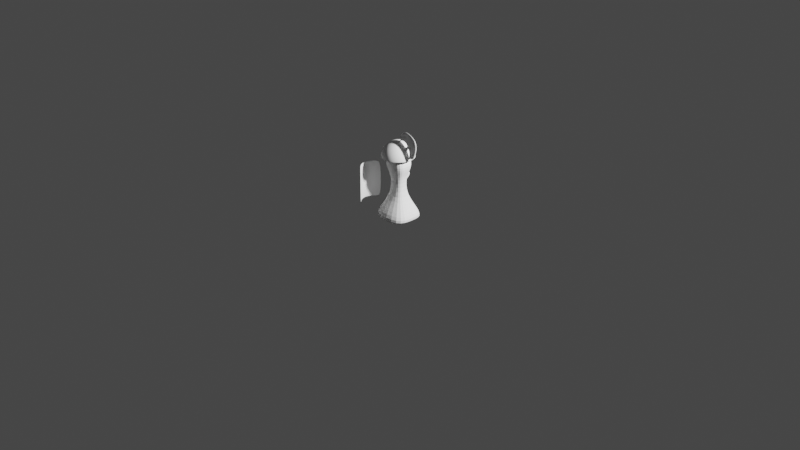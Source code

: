 # Source: Soldier.blend  (saved by Blender 2.83.19; exported with 4.5.12 LTS)
import bpy
from mathutils import Matrix  # noqa: F401  (used for matrix-valued properties, if any)

bpy.ops.wm.read_factory_settings(use_empty=True)
scene = bpy.context.scene
scene.name = 'Scene'

# ---- collections
col_collection = bpy.data.collections.new('Collection'); scene.collection.children.link(col_collection)

# ---- world
world_world = bpy.data.worlds.new('World'); scene.world = world_world
world_world.use_nodes = True; world_world.node_tree.nodes.clear()
_N = world_world.node_tree.nodes; _L = world_world.node_tree.links
n0 = _N.new('ShaderNodeOutputWorld'); n0.name = 'World Output'; n0.location = (300, 300)
n1 = _N.new('ShaderNodeBackground'); n1.name = 'Background'; n1.location = (10, 300)
n1.inputs[0].default_value = (0.05088, 0.05088, 0.05088, 1.0)
_L.new(n1.outputs[0], n0.inputs[0])
n0.is_active_output = True
world_world.color = (0.05088, 0.05088, 0.05088)
world_world.use_sun_shadow = False
world_world.sun_shadow_jitter_overblur = 0.0

# ---- cameras
cam_camera = bpy.data.cameras.new('Camera')
cam_camera.clip_end = 100.0
cam_camera.ortho_scale = 7.314

# ---- lights
light_light = bpy.data.lights.new('Light', 'POINT')
light_light.transmission_factor = 0.0
light_light.energy = 1000.0
light_light.shadow_soft_size = 0.1
light_light.shadow_maximum_resolution = 0.006
light_light.use_absolute_resolution = True

# ---- meshes
me_plane = bpy.data.meshes.new('Plane')
me_plane.from_pydata([(-1.0, -1.0, 0.0), (1.0, -1.0, 0.0), (-1.0, 1.0, 0.0), (1.0, 1.0, 0.0), (-1.0, -1.0, 0.4446), (1.0, -1.0, 0.4446), (-1.0, 1.0, 0.4446), (1.0, 1.0, 0.4446), (-0.3193, -0.3193, 1.39), (0.3193, -0.3193, 1.39), (-0.3193, 0.3193, 1.39), (0.3193, 0.3193, 1.39), (-0.3193, -0.3193, 2.431), (0.3193, -0.3193, 2.431), (-0.3193, 0.3193, 2.431), (0.3193, 0.3193, 2.431), (-0.5713, -0.5713, 2.859), (0.5713, -0.5713, 2.859), (-0.5713, 0.5713, 2.859), (0.5713, 0.5713, 2.859), (-0.5713, -0.5713, 3.584), (0.5713, -0.5713, 3.584), (-0.5713, 0.5713, 3.584), (0.5713, 0.5713, 3.584), (-1.002, -1.727, 0.9879), (-1.009, -1.725, 3.104), (-1.002, -0.3165, 0.9879), (-1.009, -0.3211, 3.104), (-0.9882, -1.727, 0.9879), (-0.9664, -1.725, 3.104), (-0.9882, -0.3165, 0.9879), (-0.9664, -0.3211, 3.104), (-1.411, -1.023, 3.104), (-1.434, -1.022, 0.9879), (-1.486, -1.023, 3.104), (-1.463, -1.022, 0.9879), (-1.0, 0.9567, 0.9857), (-1.0, 0.9567, 1.562), (-1.0, 1.234, 0.9857), (-1.0, 1.234, 1.562), (-0.8549, 0.9567, 0.9857), (-0.8549, 0.9567, 1.562), (-0.8549, 1.234, 0.9857), (-0.8549, 1.234, 1.562), (-1.0, 0.9567, 1.907), (-1.0, 1.234, 1.907), (-0.8549, 0.9567, 1.907), (-0.8549, 1.234, 1.907), (-1.0, 0.9567, 3.434), (-1.0, 1.234, 3.442), (-0.8549, 0.9567, 3.439), (-0.8549, 1.234, 3.437), (-0.8549, 0.8868, 1.562), (-1.0, 0.8868, 1.562), (-0.8549, 0.6317, 1.907), (-1.0, 0.6317, 1.907), (-1.0, 1.311, 1.562), (-0.8549, 1.311, 1.562), (-1.0, 1.546, 1.907), (-0.8549, 1.546, 1.907), (-1.364, -0.6719, 3.104), (-1.314, -0.6691, 0.9879), (-1.292, -0.6719, 3.104), (-1.341, -0.6691, 0.9879), (-1.341, -1.374, 0.9879), (-1.292, -1.374, 3.104), (-1.314, -1.374, 0.9879), (-1.364, -1.374, 3.104), (-1.209, -0.4965, 3.104), (-1.163, -0.4928, 0.9879), (-1.142, -0.4965, 3.104), (-1.188, -0.4928, 0.9879), (-1.188, -1.551, 0.9879), (-1.142, -1.549, 3.104), (-1.163, -1.551, 0.9879), (-1.209, -1.549, 3.104), (-1.404, -1.198, 0.9879), (-1.456, -1.198, 3.104), (-1.433, -1.198, 0.9879), (-1.382, -1.198, 3.104), (-1.382, -0.8474, 3.104), (-1.433, -0.8454, 0.9879), (-1.456, -0.8474, 3.104), (-1.404, -0.8454, 0.9879), (-1.068, 0.9567, 1.562), (-1.068, 1.234, 1.562), (-1.068, 0.9567, 1.907), (-1.068, 1.234, 1.907), (-1.068, 0.8868, 1.562), (-1.068, 0.6317, 1.907), (-1.068, 1.546, 1.907), (-1.068, 1.311, 1.562), (-0.8053, 1.234, 1.562), (-0.8053, 0.9567, 1.562), (-0.8053, 1.234, 1.907), (-0.8053, 0.9567, 1.907), (-0.8053, 0.6317, 1.907), (-0.8053, 0.8868, 1.562), (-0.8053, 1.311, 1.562), (-0.8053, 1.546, 1.907), (-0.8549, 0.6767, 1.735), (-1.0, 0.6767, 1.735), (-0.8549, 1.513, 1.735), (-1.0, 1.513, 1.735), (-1.068, 0.9567, 1.735), (-1.068, 1.234, 1.735), (-1.068, 0.6767, 1.735), (-1.068, 1.513, 1.735), (-0.8053, 1.234, 1.735), (-0.8053, 0.9567, 1.735), (-0.8053, 0.6767, 1.735), (-0.8053, 1.513, 1.735), (-1.0, 0.6397, 1.821), (-0.8549, 1.546, 1.821), (-1.068, 0.9567, 1.821), (-1.068, 0.6397, 1.821), (-0.8053, 1.234, 1.821), (-0.8053, 1.546, 1.821), (-0.8549, 0.6397, 1.821), (-1.0, 1.546, 1.821), (-1.068, 1.234, 1.821), (-1.068, 1.546, 1.821), (-0.8053, 0.9567, 1.821), (-0.8053, 0.6397, 1.821), (-0.8549, 0.7543, 1.649), (-1.0, 1.439, 1.649), (-1.068, 1.234, 1.649), (-1.068, 1.439, 1.649), (-0.8053, 0.9567, 1.649), (-0.8053, 0.7543, 1.649), (-1.0, 0.7543, 1.649), (-0.8549, 1.439, 1.649), (-1.068, 0.9567, 1.649), (-1.068, 0.7543, 1.649), (-0.8053, 1.234, 1.649), (-0.8053, 1.439, 1.649), (-1.0, 1.166, 3.808), (-0.8549, 1.168, 3.794), (-1.0, 1.085, 4.246), (-0.8549, 1.084, 4.246), (-1.0, 1.017, 3.814), (-0.8549, 1.015, 3.806), (-0.8549, 0.8655, 0.8833), (-0.8549, 1.321, 0.8833), (-1.0, 0.8655, 0.8833), (-1.0, 1.321, 0.8833), (-1.0, 0.9567, 0.7815), (-0.8549, 0.9567, 0.7815), (-0.8549, 1.234, 0.7815), (-1.0, 1.234, 0.7815), (-1.0, 0.9567, 1.376), (-1.0, 1.234, 1.376), (-0.8549, 1.234, 1.376), (-0.8549, 0.9567, 1.376), (-1.0, 0.9567, 1.426), (-1.0, 1.234, 1.426), (-0.8549, 1.234, 1.426), (-0.8549, 0.9567, 1.426), (-0.9882, 1.212, 1.185), (-0.8667, 1.212, 1.185), (-0.8667, 0.9791, 1.185), (-0.9882, 0.9791, 1.185), (-0.9902, 1.215, 1.401), (-0.8647, 1.215, 1.401), (-0.8647, 0.9754, 1.401), (-0.9902, 0.9754, 1.401), (-1.0, 0.9567, 1.206), (-1.0, 1.234, 1.206), (-0.8549, 1.234, 1.206), (-0.8549, 0.9567, 1.206), (-1.0, 1.234, 1.164), (-0.8549, 1.234, 1.164), (-0.8549, 0.9567, 1.164), (-1.0, 0.9567, 1.164), (-0.08154, 0.1273, 4.293), (-0.08154, 0.3386, 4.238), (-0.08154, 0.4375, 4.192), (-0.08154, 0.5297, 4.133), (-0.08154, 0.614, 4.064), (-0.08154, 0.6888, 3.984), (-0.08154, 0.753, 3.896), (-0.08154, 0.8056, 3.8), (-0.08154, 0.8459, 3.698), (-0.08154, 0.8731, 3.592), (-0.08154, 0.8868, 3.484), (-0.08154, 0.8868, 3.375), (-0.05442, 0.1239, 4.293), (-0.02772, 0.2279, 4.272), (-0.001874, 0.3285, 4.238), (0.02272, 0.4243, 4.192), (0.04566, 0.5137, 4.133), (0.06661, 0.5952, 4.064), (0.08521, 0.6677, 3.984), (0.1012, 0.7299, 3.896), (0.1143, 0.7809, 3.8), (0.1243, 0.8199, 3.698), (0.131, 0.8462, 3.592), (0.1344, 0.8595, 3.484), (0.1344, 0.8595, 3.375), (-0.029, 0.1138, 4.293), (0.02272, 0.2079, 4.272), (0.07279, 0.299, 4.238), (0.1204, 0.3856, 4.192), (0.1649, 0.4665, 4.133), (0.2054, 0.5403, 4.064), (0.2415, 0.6058, 3.984), (0.2724, 0.6621, 3.896), (0.2978, 0.7083, 3.8), (0.3172, 0.7435, 3.698), (0.3303, 0.7673, 3.592), (0.3369, 0.7793, 3.484), (0.3369, 0.7793, 3.375), (-0.006879, 0.09774, 4.293), (0.06661, 0.176, 4.272), (0.1378, 0.2518, 4.238), (0.2054, 0.3238, 4.192), (0.2686, 0.3911, 4.133), (0.3263, 0.4525, 4.064), (0.3775, 0.507, 3.984), (0.4214, 0.5539, 3.896), (0.4575, 0.5922, 3.8), (0.485, 0.6216, 3.698), (0.5036, 0.6414, 3.592), (0.513, 0.6514, 3.484), (0.513, 0.6514, 3.375), (0.01055, 0.07668, 4.293), (0.1012, 0.1342, 4.272), (0.1889, 0.1899, 4.238), (0.2724, 0.2429, 4.192), (0.3503, 0.2923, 4.133), (0.4214, 0.3374, 4.064), (0.4846, 0.3775, 3.984), (0.5388, 0.4119, 3.896), (0.5833, 0.4402, 3.8), (0.6173, 0.4617, 3.698), (0.6402, 0.4763, 3.592), (0.6518, 0.4836, 3.484), (0.6518, 0.4836, 3.375), (0.02219, 0.05194, 4.293), (0.1243, 0.08511, 4.272), (0.2231, 0.1172, 4.238), (0.3172, 0.1478, 4.192), (0.4049, 0.1763, 4.133), (0.485, 0.2023, 4.064), (0.5562, 0.2254, 3.984), (0.6173, 0.2453, 3.896), (0.6673, 0.2616, 3.8), (0.7056, 0.274, 3.698), (0.7314, 0.2824, 3.592), (0.7445, 0.2866, 3.484), (0.7445, 0.2866, 3.375), (0.02731, 0.02508, 4.293), (0.1344, 0.03182, 4.272), (0.2382, 0.03835, 4.238), (0.3369, 0.04456, 4.192), (0.429, 0.05035, 4.133), (0.513, 0.05564, 4.064), (0.5877, 0.06034, 3.984), (0.6518, 0.06437, 3.896), (0.7043, 0.06768, 3.8), (0.7445, 0.0702, 3.698), (0.7716, 0.07191, 3.592), (0.7853, 0.07277, 3.484), (0.7853, 0.07277, 3.375), (0.0256, -0.002203, 4.293), (0.131, -0.02232, 4.272), (0.2331, -0.04179, 4.238), (0.3303, -0.06032, 4.192), (0.4209, -0.07761, 4.133), (0.5036, -0.09339, 4.064), (0.5771, -0.1074, 3.984), (0.6402, -0.1194, 3.896), (0.6919, -0.1293, 3.8), (0.7314, -0.1368, 3.698), (0.7581, -0.1419, 3.592), (0.7716, -0.1445, 3.484), (0.7716, -0.1445, 3.375), (0.01715, -0.0282, 4.293), (0.1143, -0.07391, 4.272), (0.2083, -0.1182, 4.238), (0.2978, -0.1603, 4.192), (0.3813, -0.1996, 4.133), (0.4575, -0.2354, 4.064), (0.5252, -0.2673, 3.984), (0.5833, -0.2946, 3.896), (0.6309, -0.317, 3.8), (0.6673, -0.3342, 3.698), (0.6919, -0.3457, 3.592), (0.7043, -0.3516, 3.484), (0.7043, -0.3516, 3.375), (0.002497, -0.05129, 4.293), (0.08521, -0.1197, 4.272), (0.1653, -0.186, 4.238), (0.2415, -0.249, 4.192), (0.3126, -0.3078, 4.133), (0.3775, -0.3615, 4.064), (0.4351, -0.4092, 3.984), (0.4846, -0.4501, 3.896), (0.5252, -0.4837, 3.8), (0.5562, -0.5093, 3.698), (0.5771, -0.5266, 3.592), (0.5877, -0.5354, 3.484), (0.5877, -0.5354, 3.375), (-0.01743, -0.07, 4.293), (0.04567, -0.1569, 4.272), (0.1068, -0.2409, 4.238), (0.1649, -0.3209, 4.192), (0.2191, -0.3956, 4.133), (0.2686, -0.4637, 4.064), (0.3126, -0.5242, 3.984), (0.3503, -0.5762, 3.896), (0.3813, -0.6188, 3.8), (0.4049, -0.6513, 3.698), (0.4209, -0.6733, 3.592), (0.429, -0.6844, 3.484), (0.429, -0.6844, 3.375), (-0.04139, -0.08318, 4.293), (-0.001874, -0.183, 4.272), (0.03639, -0.2796, 4.238), (0.07279, -0.3716, 4.192), (0.1068, -0.4574, 4.133), (0.1378, -0.5356, 4.064), (0.1653, -0.6052, 3.984), (0.1889, -0.6649, 3.896), (0.2083, -0.7139, 3.8), (0.2231, -0.7513, 3.698), (0.2331, -0.7766, 3.592), (0.2382, -0.7893, 3.484), (0.2382, -0.7893, 3.375), (-0.06787, -0.08998, 4.293), (-0.05442, -0.1965, 4.272), (-0.04139, -0.2996, 4.238), (-0.029, -0.3977, 4.192), (-0.01743, -0.4892, 4.133), (-0.00688, -0.5728, 4.064), (0.002497, -0.647, 3.984), (0.01055, -0.7107, 3.896), (0.01715, -0.763, 3.8), (0.02219, -0.8029, 3.698), (0.02559, -0.8298, 3.592), (0.02731, -0.8434, 3.484), (0.02731, -0.8434, 3.375), (-0.09521, -0.08998, 4.293), (-0.1087, -0.1965, 4.272), (-0.1217, -0.2996, 4.238), (-0.1341, -0.3977, 4.192), (-0.1457, -0.4892, 4.133), (-0.1562, -0.5728, 4.064), (-0.1656, -0.647, 3.984), (-0.1736, -0.7107, 3.896), (-0.1802, -0.763, 3.8), (-0.1853, -0.8029, 3.698), (-0.1887, -0.8298, 3.592), (-0.1904, -0.8434, 3.484), (-0.1904, -0.8434, 3.375), (-0.1217, -0.08318, 4.293), (-0.1612, -0.183, 4.272), (-0.1995, -0.2796, 4.238), (-0.2359, -0.3716, 4.192), (-0.2698, -0.4574, 4.133), (-0.3008, -0.5356, 4.064), (-0.3284, -0.6052, 3.984), (-0.352, -0.6649, 3.896), (-0.3714, -0.7139, 3.8), (-0.3862, -0.7513, 3.698), (-0.3962, -0.7766, 3.592), (-0.4013, -0.7893, 3.484), (-0.4013, -0.7893, 3.375), (-0.1457, -0.07, 4.293), (-0.2088, -0.1569, 4.272), (-0.2698, -0.2409, 4.238), (-0.328, -0.3209, 4.192), (-0.3822, -0.3956, 4.133), (-0.4317, -0.4637, 4.064), (-0.4757, -0.5242, 3.984), (-0.5134, -0.5762, 3.896), (-0.5444, -0.6188, 3.8), (-0.568, -0.6513, 3.698), (-0.584, -0.6733, 3.592), (-0.592, -0.6844, 3.484), (-0.592, -0.6844, 3.375), (-0.1656, -0.05129, 4.293), (-0.2483, -0.1197, 4.272), (-0.3284, -0.186, 4.238), (-0.4046, -0.249, 4.192), (-0.4757, -0.3078, 4.133), (-0.5406, -0.3615, 4.064), (-0.5982, -0.4092, 3.984), (-0.6477, -0.4501, 3.896), (-0.6883, -0.4837, 3.8), (-0.7193, -0.5093, 3.698), (-0.7402, -0.5266, 3.592), (-0.7507, -0.5354, 3.484), (-0.7507, -0.5354, 3.375), (-0.1802, -0.0282, 4.293), (-0.2774, -0.07391, 4.272), (-0.3714, -0.1182, 4.238), (-0.4609, -0.1603, 4.192), (-0.5444, -0.1996, 4.133), (-0.6206, -0.2354, 4.064), (-0.6883, -0.2673, 3.984), (-0.7464, -0.2946, 3.896), (-0.794, -0.317, 3.8), (-0.8304, -0.3342, 3.698), (-0.855, -0.3457, 3.592), (-0.8674, -0.3516, 3.484), (-0.8674, -0.3516, 3.375), (-0.08154, 0.01824, 4.3), (-0.1887, -0.002203, 4.293), (-0.2941, -0.02232, 4.272), (-0.3962, -0.04179, 4.238), (-0.4934, -0.06032, 4.192), (-0.584, -0.07761, 4.133), (-0.6667, -0.09339, 4.064), (-0.7402, -0.1074, 3.984), (-0.8033, -0.1194, 3.896), (-0.855, -0.1293, 3.8), (-0.8945, -0.1368, 3.698), (-0.9212, -0.1419, 3.592), (-0.9347, -0.1445, 3.484), (-0.9347, -0.1445, 3.375), (-0.1904, 0.02508, 4.293), (-0.2975, 0.03182, 4.272), (-0.4013, 0.03835, 4.238), (-0.5, 0.04456, 4.192), (-0.592, 0.05035, 4.133), (-0.6761, 0.05564, 4.064), (-0.7507, 0.06034, 3.984), (-0.8149, 0.06437, 3.896), (-0.8674, 0.06768, 3.8), (-0.9076, 0.0702, 3.698), (-0.9347, 0.07191, 3.592), (-0.9483, 0.07277, 3.484), (-0.9483, 0.07277, 3.375), (-0.1853, 0.05194, 4.293), (-0.2874, 0.08511, 4.272), (-0.3862, 0.1172, 4.238), (-0.4803, 0.1478, 4.192), (-0.568, 0.1763, 4.133), (-0.6481, 0.2023, 4.064), (-0.7193, 0.2254, 3.984), (-0.7803, 0.2453, 3.896), (-0.8304, 0.2616, 3.8), (-0.8687, 0.274, 3.698), (-0.8945, 0.2824, 3.592), (-0.9076, 0.2866, 3.484), (-0.9076, 0.2866, 3.375), (-0.1736, 0.07668, 4.293), (-0.2643, 0.1342, 4.272), (-0.352, 0.1899, 4.238), (-0.4355, 0.2429, 4.192), (-0.5134, 0.2923, 4.133), (-0.5845, 0.3374, 4.064), (-0.6477, 0.3775, 3.984), (-0.7019, 0.4119, 3.896), (-0.7464, 0.4402, 3.8), (-0.7803, 0.4617, 3.698), (-0.8033, 0.4763, 3.592), (-0.8149, 0.4836, 3.484), (-0.8149, 0.4836, 3.375), (-0.1562, 0.09774, 4.293), (-0.2297, 0.176, 4.272), (-0.3008, 0.2518, 4.238), (-0.3685, 0.3238, 4.192), (-0.4317, 0.3911, 4.133), (-0.4893, 0.4525, 4.064), (-0.5406, 0.507, 3.984), (-0.5845, 0.5539, 3.896), (-0.6206, 0.5922, 3.8), (-0.6481, 0.6216, 3.698), (-0.6667, 0.6414, 3.592), (-0.6761, 0.6514, 3.484), (-0.6761, 0.6514, 3.375), (-0.1341, 0.1138, 4.293), (-0.1858, 0.2079, 4.272), (-0.2359, 0.299, 4.238), (-0.2835, 0.3856, 4.192), (-0.328, 0.4665, 4.133), (-0.3685, 0.5403, 4.064), (-0.4046, 0.6058, 3.984), (-0.4355, 0.6621, 3.896), (-0.4609, 0.7083, 3.8), (-0.4803, 0.7435, 3.698), (-0.4934, 0.7673, 3.592), (-0.5, 0.7793, 3.484), (-0.5, 0.7793, 3.375), (-0.1087, 0.1239, 4.293), (-0.1354, 0.2279, 4.272), (-0.1612, 0.3285, 4.238), (-0.1858, 0.4243, 4.192), (-0.2088, 0.5137, 4.133), (-0.2297, 0.5952, 4.064), (-0.2483, 0.6677, 3.984), (-0.2643, 0.7299, 3.896), (-0.2774, 0.7809, 3.8), (-0.2874, 0.8199, 3.698), (-0.2941, 0.8462, 3.592), (-0.2975, 0.8595, 3.484), (-0.2975, 0.8595, 3.375), (-0.08154, 0.2347, 4.272), (0.6885, 0.0446, 4.227), (0.7632, 0.0493, 4.148), (0.6791, -0.1044, 4.227), (0.7526, -0.1185, 4.148), (0.7595, 0.00392, 4.316), (0.857, 0.008564, 4.217), (0.7539, -0.08852, 4.316), (0.8508, -0.1026, 4.215), (0.8226, -0.1522, 3.603), (0.8332, 0.01553, 3.603), (0.8687, -0.1357, 3.617), (0.8757, -0.02455, 3.617), (0.1948, 0.059, 4.431), (0.1903, -0.03349, 4.431), (0.198, -0.04823, 4.385), (0.2081, 0.1007, 4.387), (0.4972, -0.06243, 4.464), (0.4887, 0.07151, 4.391), (0.5003, 0.03025, 4.465), (0.4788, -0.07748, 4.39), (0.07705, -0.0402, 4.357), (0.1007, 0.1223, 4.333), (0.08724, 0.1088, 4.359), (0.09055, -0.02671, 4.332), (0.3465, 0.05085, 4.466), (0.3472, -0.05712, 4.407), (0.3421, -0.04165, 4.466), (0.3569, 0.09189, 4.408), (0.6397, -0.07891, 4.394), (0.6041, 0.05422, 4.327), (0.6438, 0.01366, 4.395), (0.5947, -0.09481, 4.327), (0.8656, -0.145, 3.884), (0.9297, -0.129, 3.9), (0.9366, -0.01783, 3.902), (0.8762, 0.02277, 3.884), (0.9103, -0.1201, 4.072), (0.8364, 0.03179, 4.021), (0.8259, -0.136, 4.021), (0.9162, -0.008746, 4.075), (0.8614, -0.149, 3.735), (0.916, -0.0219, 3.745), (0.9087, -0.1331, 3.745), (0.8718, 0.01871, 3.734), (0.7607, 0.03227, 4.317), (0.8585, 0.03697, 4.217), (0.7513, -0.1168, 4.317), (0.8479, -0.1308, 4.217), (0.6371, -0.1071, 4.394), (0.8584, -0.1645, 3.59), (0.869, 0.003206, 3.59), (0.908, -0.1483, 4.074), (0.9176, 0.006388, 3.744), (0.3492, 0.07911, 4.466), (0.1976, 0.08724, 4.432), (0.1874, -0.06173, 4.43), (0.1024, -0.01635, 4.373), (0.3394, -0.0699, 4.466), (0.4938, -0.09059, 4.464), (0.6464, 0.04189, 4.394), (0.5037, 0.05841, 4.465), (0.9072, -0.1614, 3.746), (0.1087, 0.07577, 4.374), (0.9279, -0.1573, 3.901), (0.9185, 0.01946, 4.074), (0.9384, 0.01045, 3.901), (1.033, -0.1075, 4.821), (1.039, -0.01505, 4.821), (1.234, -0.1216, 4.648), (1.24, -0.0104, 4.65), (0.1777, 0.04004, 4.764), (0.1732, -0.05246, 4.764), (0.5833, 0.01129, 4.957), (0.5802, -0.0814, 4.955), (0.04765, 0.05681, 4.625), (0.04136, -0.03532, 4.624), (0.378, 0.03189, 4.905), (0.3736, -0.06061, 4.904), (0.8106, -0.00531, 4.911), (0.8064, -0.09787, 4.911), (1.324, -0.148, 4.21), (1.331, -0.0368, 4.212), (1.32, -0.139, 4.441), (1.326, -0.02771, 4.445), (1.244, -0.152, 3.881), (1.251, -0.04087, 3.882), (1.101, -0.1546, 3.625), (1.107, -0.04352, 3.625), (-1.204, 0.0, 0.0), (1.0, 0.0, 0.0), (-1.204, 0.0, 0.4446), (1.0, 0.0, 0.4446), (-0.5229, 0.0, 1.39), (0.3193, 0.0, 1.39), (-0.5229, 0.0, 2.431), (0.3193, 0.0, 2.431), (-0.7749, 0.0, 2.859), (0.5713, 0.0, 2.859), (-0.7749, 0.0, 3.584), (0.5713, 0.0, 3.584), (-1.0, 1.234, 1.922), (-0.8549, 1.234, 1.92), (-1.0, 0.9567, 1.918), (-0.8549, 0.9567, 1.921)], [(601, 603)], [(588, 2, 3, 589), (591, 7, 11, 593), (589, 3, 7, 591), (588, 0, 4, 590), (3, 2, 6, 7), (0, 1, 5, 4), (11, 10, 14, 15), (590, 4, 8, 592), (7, 6, 10, 11), (4, 5, 9, 8), (12, 13, 17, 16), (8, 9, 13, 12), (593, 11, 15, 595), (592, 8, 12, 594), (597, 19, 23, 599), (595, 15, 19, 597), (594, 12, 16, 596), (15, 14, 18, 19), (598, 599, 23, 22), (596, 16, 20, 598), (19, 18, 22, 23), (16, 17, 21, 20), (71, 68, 27, 26), (26, 27, 31, 30), (74, 73, 29, 28), (28, 29, 25, 24), (72, 74, 28, 24), (82, 34, 32, 80), (83, 80, 32, 33), (71, 69, 61, 63), (81, 83, 33, 35), (75, 25, 29, 73), (154, 37, 39, 155), (155, 39, 43, 156), (156, 43, 41, 157), (157, 41, 37, 154), (36, 38, 145, 144), (113, 59, 99, 117), (45, 44, 602, 48, 140, 138, 136, 49, 600), (44, 45, 87, 86), (59, 47, 94, 99), (45, 58, 90, 87), (51, 49, 136, 137), (602, 603, 50, 48), (601, 600, 49, 51), (46, 47, 601, 51, 137, 139, 141, 50, 603), (112, 118, 54, 55), (46, 44, 55, 54), (37, 41, 52, 53), (112, 55, 89, 115), (113, 119, 58, 59), (45, 47, 59, 58), (43, 39, 56, 57), (52, 41, 93, 97), (78, 77, 34, 35), (69, 70, 62, 61), (68, 60, 62, 70), (81, 82, 60, 63), (72, 75, 67, 64), (77, 67, 65, 79), (78, 76, 66, 64), (76, 79, 65, 66), (27, 68, 70, 31), (30, 31, 70, 69), (26, 30, 69, 71), (63, 60, 68, 71), (24, 25, 75, 72), (67, 75, 73, 65), (64, 66, 74, 72), (66, 65, 73, 74), (33, 32, 79, 76), (35, 33, 76, 78), (34, 77, 79, 32), (64, 67, 77, 78), (35, 34, 82, 81), (63, 61, 83, 81), (61, 62, 80, 83), (60, 82, 80, 62), (120, 114, 86, 87), (120, 87, 90, 121), (132, 84, 88, 133), (55, 44, 86, 89), (56, 39, 85, 91), (125, 56, 91, 127), (37, 53, 88, 84), (39, 37, 84, 85), (122, 116, 94, 95), (122, 95, 96, 123), (134, 92, 98, 135), (47, 46, 95, 94), (43, 57, 98, 92), (46, 54, 96, 95), (41, 43, 92, 93), (124, 52, 97, 129), (118, 100, 110, 123), (116, 108, 111, 117), (128, 109, 110, 129), (128, 134, 108, 109), (119, 103, 107, 121), (114, 104, 106, 115), (126, 105, 107, 127), (126, 132, 104, 105), (131, 125, 103, 102), (130, 101, 106, 133), (130, 124, 100, 101), (131, 102, 111, 135), (86, 114, 115, 89), (58, 119, 121, 90), (94, 116, 117, 99), (54, 118, 123, 96), (109, 122, 123, 110), (109, 108, 116, 122), (105, 120, 121, 107), (105, 104, 114, 120), (102, 103, 119, 113), (101, 112, 115, 106), (101, 100, 118, 112), (102, 113, 117, 111), (57, 131, 135, 98), (53, 52, 124, 130), (53, 130, 133, 88), (57, 56, 125, 131), (85, 84, 132, 126), (85, 126, 127, 91), (93, 92, 134, 128), (93, 128, 129, 97), (100, 124, 129, 110), (108, 134, 135, 111), (103, 125, 127, 107), (104, 132, 133, 106), (137, 136, 138, 139), (139, 138, 140, 141), (141, 140, 48, 50), (38, 42, 143, 145), (40, 36, 144, 142), (42, 40, 142, 143), (144, 145, 149, 146), (149, 148, 147, 146), (143, 142, 147, 148), (145, 143, 148, 149), (142, 144, 146, 147), (169, 153, 150, 166), (168, 152, 153, 169), (167, 151, 152, 168), (166, 150, 151, 167), (164, 157, 154, 165), (163, 156, 157, 164), (162, 155, 156, 163), (165, 154, 155, 162), (173, 161, 158, 170), (170, 158, 159, 171), (171, 159, 160, 172), (172, 160, 161, 173), (150, 165, 162, 151), (151, 162, 163, 152), (152, 163, 164, 153), (153, 164, 165, 150), (161, 166, 167, 158), (158, 167, 168, 159), (159, 168, 169, 160), (160, 169, 166, 161), (40, 172, 173, 36), (42, 171, 172, 40), (38, 170, 171, 42), (36, 173, 170, 38), (183, 182, 195, 196), (176, 175, 188, 189), (184, 183, 196, 197), (177, 176, 189, 190), (185, 184, 197, 198), (178, 177, 190, 191), (179, 178, 191, 192), (180, 179, 192, 193), (174, 407, 186), (181, 180, 193, 194), (499, 174, 186, 187), (182, 181, 194, 195), (175, 499, 187, 188), (193, 192, 205, 206), (186, 407, 199), (194, 193, 206, 207), (187, 186, 199, 200), (195, 194, 207, 208), (188, 187, 200, 201), (196, 195, 208, 209), (189, 188, 201, 202), (197, 196, 209, 210), (190, 189, 202, 203), (198, 197, 210, 211), (191, 190, 203, 204), (192, 191, 204, 205), (207, 206, 219, 220), (200, 199, 212, 213), (208, 207, 220, 221), (201, 200, 213, 214), (209, 208, 221, 222), (202, 201, 214, 215), (210, 209, 222, 223), (203, 202, 215, 216), (211, 210, 223, 224), (204, 203, 216, 217), (205, 204, 217, 218), (206, 205, 218, 219), (199, 407, 212), (213, 212, 225, 226), (221, 220, 233, 234), (214, 213, 226, 227), (222, 221, 234, 235), (215, 214, 227, 228), (223, 222, 235, 236), (216, 215, 228, 229), (224, 223, 236, 237), (217, 216, 229, 230), (218, 217, 230, 231), (219, 218, 231, 232), (212, 407, 225), (220, 219, 232, 233), (227, 226, 239, 240), (235, 234, 247, 248), (228, 227, 240, 241), (236, 235, 248, 249), (229, 228, 241, 242), (237, 236, 249, 250), (230, 229, 242, 243), (231, 230, 243, 244), (232, 231, 244, 245), (225, 407, 238), (233, 232, 245, 246), (226, 225, 238, 239), (234, 233, 246, 247), (248, 247, 260, 261), (241, 240, 253, 254), (249, 248, 261, 262), (242, 241, 254, 255), (250, 249, 262, 263), (243, 242, 255, 256), (244, 243, 256, 257), (245, 244, 257, 258), (238, 407, 251), (246, 245, 258, 259), (239, 238, 251, 252), (247, 246, 259, 260), (240, 239, 252, 253), (262, 261, 274, 275), (255, 254, 267, 268), (263, 262, 275, 276), (256, 255, 268, 269), (256, 269, 502, 500), (258, 257, 270, 271), (251, 407, 264), (259, 258, 271, 272), (252, 251, 264, 265), (260, 259, 272, 273), (253, 252, 265, 266), (261, 260, 273, 274), (254, 253, 266, 267), (276, 275, 288, 289), (269, 268, 281, 282), (270, 269, 282, 283), (271, 270, 283, 284), (264, 407, 277), (272, 271, 284, 285), (265, 264, 277, 278), (273, 272, 285, 286), (266, 265, 278, 279), (274, 273, 286, 287), (267, 266, 279, 280), (275, 274, 287, 288), (268, 267, 280, 281), (282, 281, 294, 295), (283, 282, 295, 296), (284, 283, 296, 297), (277, 407, 290), (285, 284, 297, 298), (278, 277, 290, 291), (286, 285, 298, 299), (279, 278, 291, 292), (287, 286, 299, 300), (280, 279, 292, 293), (288, 287, 300, 301), (281, 280, 293, 294), (289, 288, 301, 302), (296, 295, 308, 309), (297, 296, 309, 310), (290, 407, 303), (298, 297, 310, 311), (291, 290, 303, 304), (299, 298, 311, 312), (292, 291, 304, 305), (300, 299, 312, 313), (293, 292, 305, 306), (301, 300, 313, 314), (294, 293, 306, 307), (302, 301, 314, 315), (295, 294, 307, 308), (310, 309, 322, 323), (303, 407, 316), (311, 310, 323, 324), (304, 303, 316, 317), (312, 311, 324, 325), (305, 304, 317, 318), (313, 312, 325, 326), (306, 305, 318, 319), (314, 313, 326, 327), (307, 306, 319, 320), (315, 314, 327, 328), (308, 307, 320, 321), (309, 308, 321, 322), (316, 407, 329), (324, 323, 336, 337), (317, 316, 329, 330), (325, 324, 337, 338), (318, 317, 330, 331), (326, 325, 338, 339), (319, 318, 331, 332), (327, 326, 339, 340), (320, 319, 332, 333), (328, 327, 340, 341), (321, 320, 333, 334), (322, 321, 334, 335), (323, 322, 335, 336), (330, 329, 342, 343), (338, 337, 350, 351), (331, 330, 343, 344), (339, 338, 351, 352), (332, 331, 344, 345), (340, 339, 352, 353), (333, 332, 345, 346), (341, 340, 353, 354), (334, 333, 346, 347), (335, 334, 347, 348), (336, 335, 348, 349), (329, 407, 342), (337, 336, 349, 350), (351, 350, 363, 364), (344, 343, 356, 357), (352, 351, 364, 365), (345, 344, 357, 358), (353, 352, 365, 366), (346, 345, 358, 359), (354, 353, 366, 367), (347, 346, 359, 360), (348, 347, 360, 361), (349, 348, 361, 362), (342, 407, 355), (350, 349, 362, 363), (343, 342, 355, 356), (365, 364, 377, 378), (358, 357, 370, 371), (366, 365, 378, 379), (359, 358, 371, 372), (367, 366, 379, 380), (360, 359, 372, 373), (361, 360, 373, 374), (362, 361, 374, 375), (355, 407, 368), (363, 362, 375, 376), (356, 355, 368, 369), (364, 363, 376, 377), (357, 356, 369, 370), (379, 378, 391, 392), (372, 371, 384, 385), (380, 379, 392, 393), (373, 372, 385, 386), (374, 373, 386, 387), (375, 374, 387, 388), (368, 407, 381), (376, 375, 388, 389), (369, 368, 381, 382), (377, 376, 389, 390), (370, 369, 382, 383), (378, 377, 390, 391), (371, 370, 383, 384), (385, 384, 397, 398), (393, 392, 405, 406), (386, 385, 398, 399), (387, 386, 399, 400), (388, 387, 400, 401), (381, 407, 394), (389, 388, 401, 402), (382, 381, 394, 395), (390, 389, 402, 403), (383, 382, 395, 396), (391, 390, 403, 404), (384, 383, 396, 397), (392, 391, 404, 405), (399, 398, 412, 413), (400, 399, 413, 414), (401, 400, 414, 415), (394, 407, 408), (402, 401, 415, 416), (395, 394, 408, 409), (403, 402, 416, 417), (396, 395, 409, 410), (404, 403, 417, 418), (397, 396, 410, 411), (405, 404, 418, 419), (398, 397, 411, 412), (406, 405, 419, 420), (414, 413, 426, 427), (415, 414, 427, 428), (408, 407, 421), (416, 415, 428, 429), (409, 408, 421, 422), (417, 416, 429, 430), (410, 409, 422, 423), (418, 417, 430, 431), (411, 410, 423, 424), (419, 418, 431, 432), (412, 411, 424, 425), (420, 419, 432, 433), (413, 412, 425, 426), (428, 427, 440, 441), (421, 407, 434), (429, 428, 441, 442), (422, 421, 434, 435), (430, 429, 442, 443), (423, 422, 435, 436), (431, 430, 443, 444), (424, 423, 436, 437), (432, 431, 444, 445), (425, 424, 437, 438), (433, 432, 445, 446), (426, 425, 438, 439), (427, 426, 439, 440), (434, 407, 447), (442, 441, 454, 455), (435, 434, 447, 448), (443, 442, 455, 456), (436, 435, 448, 449), (444, 443, 456, 457), (437, 436, 449, 450), (445, 444, 457, 458), (438, 437, 450, 451), (446, 445, 458, 459), (439, 438, 451, 452), (440, 439, 452, 453), (441, 440, 453, 454), (455, 454, 467, 468), (448, 447, 460, 461), (456, 455, 468, 469), (449, 448, 461, 462), (457, 456, 469, 470), (450, 449, 462, 463), (458, 457, 470, 471), (451, 450, 463, 464), (459, 458, 471, 472), (452, 451, 464, 465), (453, 452, 465, 466), (454, 453, 466, 467), (447, 407, 460), (469, 468, 481, 482), (462, 461, 474, 475), (470, 469, 482, 483), (463, 462, 475, 476), (471, 470, 483, 484), (464, 463, 476, 477), (472, 471, 484, 485), (465, 464, 477, 478), (466, 465, 478, 479), (467, 466, 479, 480), (460, 407, 473), (468, 467, 480, 481), (461, 460, 473, 474), (483, 482, 495, 496), (476, 475, 488, 489), (484, 483, 496, 497), (477, 476, 489, 490), (485, 484, 497, 498), (478, 477, 490, 491), (479, 478, 491, 492), (480, 479, 492, 493), (473, 407, 486), (481, 480, 493, 494), (474, 473, 486, 487), (482, 481, 494, 495), (475, 474, 487, 488), (489, 488, 175, 176), (497, 496, 183, 184), (490, 489, 176, 177), (498, 497, 184, 185), (491, 490, 177, 178), (492, 491, 178, 179), (493, 492, 179, 180), (486, 407, 174), (494, 493, 180, 181), (487, 486, 174, 499), (495, 494, 181, 182), (488, 487, 499, 175), (496, 495, 182, 183), (502, 503, 547, 546), (257, 256, 500, 501), (270, 257, 501, 503), (269, 270, 503, 502), (505, 504, 567, 569), (501, 500, 544, 545), (561, 540, 508, 549), (508, 509, 550, 549), (543, 552, 550, 509), (556, 513, 571, 575), (540, 543, 509, 508), (553, 527, 515, 554), (525, 557, 555, 514), (527, 525, 514, 515), (516, 528, 579, 573), (542, 510, 586, 584), (529, 531, 519, 517), (531, 548, 558, 519), (559, 529, 517, 560), (524, 512, 570, 576), (515, 514, 523, 521), (514, 555, 520, 523), (554, 515, 521, 522), (513, 526, 577, 571), (517, 519, 525, 527), (519, 558, 557, 525), (560, 517, 527, 553), (544, 500, 529, 559), (502, 546, 548, 531), (500, 502, 531, 529), (541, 534, 581, 585), (538, 537, 535, 532), (511, 541, 585, 587), (537, 564, 565, 535), (551, 538, 532, 563), (547, 503, 538, 551), (501, 545, 564, 537), (518, 524, 576, 572), (503, 501, 537, 538), (532, 535, 543, 540), (539, 505, 569, 583), (535, 565, 552, 543), (563, 532, 540, 561), (504, 505, 545, 544), (507, 506, 546, 547), (506, 528, 548, 546), (511, 510, 549, 550), (536, 507, 547, 551), (541, 511, 550, 552), (512, 524, 553, 554), (513, 556, 520, 555), (516, 526, 557, 558), (518, 530, 559, 560), (562, 512, 554, 522), (556, 562, 522, 520), (524, 518, 560, 553), (526, 513, 555, 557), (528, 516, 558, 548), (530, 504, 544, 559), (542, 533, 563, 561), (539, 534, 565, 564), (533, 536, 551, 563), (505, 539, 564, 545), (534, 541, 552, 565), (510, 542, 561, 549), (569, 567, 566, 568), (585, 584, 586, 587), (577, 576, 570, 571), (579, 578, 572, 573), (571, 570, 574, 575), (573, 572, 576, 577), (566, 567, 578, 579), (583, 582, 580, 581), (569, 568, 582, 583), (581, 580, 584, 585), (504, 530, 578, 567), (562, 556, 575, 574), (526, 516, 573, 577), (506, 507, 568, 566), (533, 542, 584, 580), (530, 518, 572, 578), (528, 506, 566, 579), (534, 539, 583, 581), (512, 562, 574, 570), (510, 511, 587, 586), (536, 533, 580, 582), (507, 536, 582, 568), (498, 185, 198, 211, 224, 237, 250, 263, 276, 289, 302, 315, 328, 341, 354, 367, 380, 393, 406, 420, 433, 446, 459, 472, 485), (18, 596, 598, 22), (20, 21, 599, 598), (14, 594, 596, 18), (13, 595, 597, 17), (17, 597, 599, 21), (10, 592, 594, 14), (9, 593, 595, 13), (6, 590, 592, 10), (2, 588, 590, 6), (1, 589, 591, 5), (5, 591, 593, 9), (0, 588, 589, 1), (47, 45, 600, 601), (44, 46, 603, 602), (44, 602, 600, 45)])
_uv = me_plane.uv_layers.new(name='UVMap')
_uv.uv.foreach_set('vector', [0.0, 0.5, 0.0, 1.0, 1.0, 1.0, 1.0, 0.5, 1.0, 0.5, 1.0, 1.0, 1.0, 1.0, 1.0, 0.5, 1.0, 0.5, 1.0, 1.0, 1.0, 1.0, 1.0, 0.5, 0.0, 0.5, 0.0, 0.0, 0.0, 0.0, 0.0, 0.5, 1.0, 1.0, 0.0, 1.0, 0.0, 1.0, 1.0, 1.0, 0.0, 0.0, 1.0, 0.0, 1.0, 0.0, 0.0, 0.0, 1.0, 1.0, 0.0, 1.0, 0.0, 1.0, 1.0, 1.0, 0.0, 0.5, 0.0, 0.0, 0.0, 0.0, 0.0, 0.5, 1.0, 1.0, 0.0, 1.0, 0.0, 1.0, 1.0, 1.0, 0.0, 0.0, 1.0, 0.0, 1.0, 0.0, 0.0, 0.0, 0.0, 0.0, 1.0, 0.0, 1.0, 0.0, 0.0, 0.0, 0.0, 0.0, 1.0, 0.0, 1.0, 0.0, 0.0, 0.0, 1.0, 0.5, 1.0, 1.0, 1.0, 1.0, 1.0, 0.5, 0.0, 0.5, 0.0, 0.0, 0.0, 0.0, 0.0, 0.5, 1.0, 0.5, 1.0, 1.0, 1.0, 1.0, 1.0, 0.5, 1.0, 0.5, 1.0, 1.0, 1.0, 1.0, 1.0, 0.5, 0.0, 0.5, 0.0, 0.0, 0.0, 0.0, 0.0, 0.5, 1.0, 1.0, 0.0, 1.0, 0.0, 1.0, 1.0, 1.0, 0.0, 0.5, 1.0, 0.5, 1.0, 1.0, 0.0, 1.0, 0.0, 0.5, 0.0, 0.0, 0.0, 0.0, 0.0, 0.5, 1.0, 1.0, 0.0, 1.0, 0.0, 1.0, 1.0, 1.0, 0.0, 0.0, 1.0, 0.0, 1.0, 0.0, 0.0, 0.0, 0.375, 0.2188, 0.625, 0.2188, 0.625, 0.25, 0.375, 0.25, 0.375, 0.25, 0.625, 0.25, 0.625, 0.5, 0.375, 0.5, 0.375, 0.7188, 0.625, 0.7188, 0.625, 0.75, 0.375, 0.75, 0.375, 0.75, 0.625, 0.75, 0.625, 1.0, 0.375, 1.0, 0.125, 0.7188, 0.375, 0.7188, 0.375, 0.75, 0.125, 0.75, 0.625, 0.5312, 0.625, 0.625, 0.625, 0.625, 0.625, 0.5938, 0.375, 0.5937, 0.625, 0.5938, 0.625, 0.625, 0.375, 0.625, 0.125, 0.5312, 0.375, 0.5312, 0.375, 0.5625, 0.125, 0.5625, 0.125, 0.5938, 0.375, 0.5937, 0.375, 0.625, 0.125, 0.625, 0.625, 0.9062, 0.625, 1.0, 0.625, 0.75, 0.625, 0.7188, 0.5625, 0.0, 0.625, 0.0, 0.625, 0.25, 0.5625, 0.25, 0.5625, 0.25, 0.625, 0.25, 0.625, 0.5, 0.5625, 0.5, 0.5625, 0.5, 0.625, 0.5, 0.625, 0.75, 0.5625, 0.75, 0.5625, 0.75, 0.625, 0.75, 0.625, 1.0, 0.5625, 1.0, 0.375, 0.0, 0.375, 0.25, 0.375, 0.25, 0.375, 0.0, 0.625, 0.5, 0.625, 0.5, 0.625, 0.5, 0.625, 0.5, 0.625, 0.25, 0.625, 0.0, 0.625, 0.0, 0.625, 0.0, 0.625, 0.04487, 0.625, 0.1014, 0.625, 0.1792, 0.625, 0.25, 0.625, 0.25, 0.625, 0.0, 0.625, 0.25, 0.625, 0.25, 0.625, 0.0, 0.625, 0.5, 0.625, 0.5, 0.625, 0.5, 0.625, 0.5, 0.625, 0.25, 0.625, 0.25, 0.625, 0.25, 0.625, 0.25, 0.625, 0.5, 0.875, 0.5, 0.875, 0.5708, 0.625, 0.5762, 0.625, 1.0, 0.625, 0.75, 0.625, 0.75, 0.625, 1.0, 0.625, 0.5, 0.625, 0.25, 0.625, 0.25, 0.625, 0.5, 0.625, 0.75, 0.625, 0.5, 0.625, 0.5, 0.625, 0.5, 0.625, 0.5762, 0.625, 0.654, 0.625, 0.6976, 0.625, 0.75, 0.625, 0.75, 0.625, 1.0, 0.625, 0.75, 0.625, 0.75, 0.625, 1.0, 0.625, 0.75, 0.625, 1.0, 0.625, 1.0, 0.625, 0.75, 0.625, 1.0, 0.625, 0.75, 0.625, 0.75, 0.625, 1.0, 0.625, 1.0, 0.625, 1.0, 0.625, 1.0, 0.625, 1.0, 0.625, 0.5, 0.625, 0.25, 0.625, 0.25, 0.625, 0.5, 0.625, 0.25, 0.625, 0.5, 0.625, 0.5, 0.625, 0.25, 0.625, 0.5, 0.625, 0.25, 0.625, 0.25, 0.625, 0.5, 0.625, 0.75, 0.625, 0.75, 0.625, 0.75, 0.625, 0.75, 0.375, 0.09375, 0.625, 0.09375, 0.625, 0.125, 0.375, 0.125, 0.375, 0.5312, 0.625, 0.5312, 0.625, 0.5625, 0.375, 0.5625, 0.625, 0.3438, 0.625, 0.4375, 0.625, 0.5625, 0.625, 0.5312, 0.375, 0.1562, 0.625, 0.1562, 0.625, 0.1875, 0.375, 0.1875, 0.375, 0.03125, 0.625, 0.03125, 0.625, 0.0625, 0.375, 0.0625, 0.625, 0.7188, 0.625, 0.8125, 0.625, 0.6875, 0.625, 0.6562, 0.125, 0.6562, 0.375, 0.6562, 0.375, 0.6875, 0.125, 0.6875, 0.375, 0.6562, 0.625, 0.6562, 0.625, 0.6875, 0.375, 0.6875, 0.625, 0.25, 0.625, 0.3438, 0.625, 0.5312, 0.625, 0.5, 0.375, 0.5, 0.625, 0.5, 0.625, 0.5312, 0.375, 0.5312, 0.125, 0.5, 0.375, 0.5, 0.375, 0.5312, 0.125, 0.5312, 0.375, 0.1875, 0.625, 0.1875, 0.625, 0.2188, 0.375, 0.2188, 0.375, 0.0, 0.625, 0.0, 0.625, 0.03125, 0.375, 0.03125, 0.625, 0.8125, 0.625, 0.9062, 0.625, 0.7188, 0.625, 0.6875, 0.125, 0.6875, 0.375, 0.6875, 0.375, 0.7188, 0.125, 0.7188, 0.375, 0.6875, 0.625, 0.6875, 0.625, 0.7188, 0.375, 0.7188, 0.375, 0.625, 0.625, 0.625, 0.625, 0.6562, 0.375, 0.6562, 0.125, 0.625, 0.375, 0.625, 0.375, 0.6562, 0.125, 0.6562, 0.625, 0.625, 0.625, 0.7188, 0.625, 0.6562, 0.625, 0.625, 0.375, 0.0625, 0.625, 0.0625, 0.625, 0.09375, 0.375, 0.09375, 0.375, 0.125, 0.625, 0.125, 0.625, 0.1562, 0.375, 0.1562, 0.125, 0.5625, 0.375, 0.5625, 0.375, 0.5937, 0.125, 0.5938, 0.375, 0.5625, 0.625, 0.5625, 0.625, 0.5938, 0.375, 0.5937, 0.625, 0.4375, 0.625, 0.5312, 0.625, 0.5938, 0.625, 0.5625, 0.625, 0.25, 0.625, 0.0, 0.625, 0.0, 0.625, 0.25, 0.625, 0.25, 0.625, 0.25, 0.625, 0.25, 0.625, 0.25, 0.625, 0.0, 0.625, 0.0, 0.625, 0.0, 0.625, 0.0, 0.625, 1.0, 0.625, 1.0, 0.625, 1.0, 0.625, 1.0, 0.625, 0.25, 0.625, 0.25, 0.625, 0.25, 0.625, 0.25, 0.625, 0.25, 0.625, 0.25, 0.625, 0.25, 0.625, 0.25, 0.625, 1.0, 0.625, 1.0, 0.625, 1.0, 0.625, 1.0, 0.625, 0.25, 0.625, 0.0, 0.625, 0.0, 0.625, 0.25, 0.625, 0.75, 0.625, 0.5, 0.625, 0.5, 0.625, 0.75, 0.625, 0.75, 0.625, 0.75, 0.625, 0.75, 0.625, 0.75, 0.625, 0.5, 0.625, 0.5, 0.625, 0.5, 0.625, 0.5, 0.625, 0.5, 0.625, 0.75, 0.625, 0.75, 0.625, 0.5, 0.625, 0.5, 0.625, 0.5, 0.625, 0.5, 0.625, 0.5, 0.625, 0.75, 0.625, 0.75, 0.625, 0.75, 0.625, 0.75, 0.625, 0.75, 0.625, 0.5, 0.625, 0.5, 0.625, 0.75, 0.625, 0.75, 0.625, 0.75, 0.625, 0.75, 0.625, 0.75, 0.625, 0.75, 0.625, 0.75, 0.625, 0.75, 0.625, 0.75, 0.625, 0.5, 0.625, 0.5, 0.625, 0.5, 0.625, 0.5, 0.625, 0.75, 0.625, 0.75, 0.625, 0.75, 0.625, 0.75, 0.625, 0.75, 0.625, 0.5, 0.625, 0.5, 0.625, 0.75, 0.625, 0.25, 0.625, 0.25, 0.625, 0.25, 0.625, 0.25, 0.625, 0.0, 0.625, 0.0, 0.625, 0.0, 0.625, 0.0, 0.625, 0.25, 0.625, 0.25, 0.625, 0.25, 0.625, 0.25, 0.625, 0.25, 0.625, 0.0, 0.625, 0.0, 0.625, 0.25, 0.625, 0.5, 0.625, 0.25, 0.625, 0.25, 0.625, 0.5, 0.625, 1.0, 0.625, 1.0, 0.625, 1.0, 0.625, 1.0, 0.625, 1.0, 0.625, 0.75, 0.625, 0.75, 0.625, 1.0, 0.625, 0.5, 0.625, 0.5, 0.625, 0.5, 0.625, 0.5, 0.625, 0.0, 0.625, 0.0, 0.625, 0.0, 0.625, 0.0, 0.625, 0.25, 0.625, 0.25, 0.625, 0.25, 0.625, 0.25, 0.625, 0.5, 0.625, 0.5, 0.625, 0.5, 0.625, 0.5, 0.625, 0.75, 0.625, 0.75, 0.625, 0.75, 0.625, 0.75, 0.625, 0.75, 0.625, 0.75, 0.625, 0.75, 0.625, 0.75, 0.625, 0.75, 0.625, 0.5, 0.625, 0.5, 0.625, 0.75, 0.625, 0.25, 0.625, 0.25, 0.625, 0.25, 0.625, 0.25, 0.625, 0.25, 0.625, 0.0, 0.625, 0.0, 0.625, 0.25, 0.625, 0.5, 0.625, 0.25, 0.625, 0.25, 0.625, 0.5, 0.625, 1.0, 0.625, 1.0, 0.625, 1.0, 0.625, 1.0, 0.625, 1.0, 0.625, 0.75, 0.625, 0.75, 0.625, 1.0, 0.625, 0.5, 0.625, 0.5, 0.625, 0.5, 0.625, 0.5, 0.625, 0.5, 0.625, 0.5, 0.625, 0.5, 0.625, 0.5, 0.625, 1.0, 0.625, 0.75, 0.625, 0.75, 0.625, 1.0, 0.625, 1.0, 0.625, 1.0, 0.625, 1.0, 0.625, 1.0, 0.625, 0.5, 0.625, 0.25, 0.625, 0.25, 0.625, 0.5, 0.625, 0.25, 0.625, 0.0, 0.625, 0.0, 0.625, 0.25, 0.625, 0.25, 0.625, 0.25, 0.625, 0.25, 0.625, 0.25, 0.625, 0.75, 0.625, 0.5, 0.625, 0.5, 0.625, 0.75, 0.625, 0.75, 0.625, 0.75, 0.625, 0.75, 0.625, 0.75, 0.625, 0.75, 0.625, 0.75, 0.625, 0.75, 0.625, 0.75, 0.625, 0.5, 0.625, 0.5, 0.625, 0.5, 0.625, 0.5, 0.625, 0.25, 0.625, 0.25, 0.625, 0.25, 0.625, 0.25, 0.625, 0.0, 0.625, 0.0, 0.625, 0.0, 0.625, 0.0, 0.625, 0.5762, 0.875, 0.5708, 0.875, 0.6486, 0.625, 0.654, 0.625, 0.654, 0.875, 0.6486, 0.875, 0.7051, 0.625, 0.6976, 0.625, 0.6976, 0.875, 0.7051, 0.875, 0.75, 0.625, 0.75, 0.375, 0.25, 0.375, 0.5, 0.375, 0.5, 0.375, 0.25, 0.375, 0.75, 0.375, 1.0, 0.375, 1.0, 0.375, 0.75, 0.375, 0.5, 0.375, 0.75, 0.375, 0.75, 0.375, 0.5, 0.375, 0.0, 0.375, 0.25, 0.375, 0.25, 0.375, 0.0, 0.125, 0.5, 0.375, 0.5, 0.375, 0.75, 0.125, 0.75, 0.375, 0.5, 0.375, 0.75, 0.375, 0.75, 0.375, 0.5, 0.375, 0.25, 0.375, 0.5, 0.375, 0.5, 0.375, 0.25, 0.375, 0.75, 0.375, 1.0, 0.375, 1.0, 0.375, 0.75, 0.4688, 0.75, 0.5, 0.75, 0.5, 1.0, 0.4688, 1.0, 0.4688, 0.5, 0.5, 0.5, 0.5, 0.75, 0.4688, 0.75, 0.4688, 0.25, 0.5, 0.25, 0.5, 0.5, 0.4688, 0.5, 0.4688, 0.0, 0.5, 0.0, 0.5, 0.25, 0.4688, 0.25, 0.5312, 0.75, 0.5625, 0.75, 0.5625, 1.0, 0.5312, 1.0, 0.5312, 0.5, 0.5625, 0.5, 0.5625, 0.75, 0.5312, 0.75, 0.5312, 0.25, 0.5625, 0.25, 0.5625, 0.5, 0.5312, 0.5, 0.5312, 0.0, 0.5625, 0.0, 0.5625, 0.25, 0.5312, 0.25, 0.4062, 0.0, 0.4375, 0.0, 0.4375, 0.25, 0.4062, 0.25, 0.4062, 0.25, 0.4375, 0.25, 0.4375, 0.5, 0.4062, 0.5, 0.4062, 0.5, 0.4375, 0.5, 0.4375, 0.75, 0.4062, 0.75, 0.4062, 0.75, 0.4375, 0.75, 0.4375, 1.0, 0.4062, 1.0, 0.5, 0.0, 0.5312, 0.0, 0.5312, 0.25, 0.5, 0.25, 0.5, 0.25, 0.5312, 0.25, 0.5312, 0.5, 0.5, 0.5, 0.5, 0.5, 0.5312, 0.5, 0.5312, 0.75, 0.5, 0.75, 0.5, 0.75, 0.5312, 0.75, 0.5312, 1.0, 0.5, 1.0, 0.4375, 0.0, 0.4688, 0.0, 0.4688, 0.25, 0.4375, 0.25, 0.4375, 0.25, 0.4688, 0.25, 0.4688, 0.5, 0.4375, 0.5, 0.4375, 0.5, 0.4688, 0.5, 0.4688, 0.75, 0.4375, 0.75, 0.4375, 0.75, 0.4688, 0.75, 0.4688, 1.0, 0.4375, 1.0, 0.375, 0.75, 0.4062, 0.75, 0.4062, 1.0, 0.375, 1.0, 0.375, 0.5, 0.4062, 0.5, 0.4062, 0.75, 0.375, 0.75, 0.375, 0.25, 0.4062, 0.25, 0.4062, 0.5, 0.375, 0.5, 0.375, 0.0, 0.4062, 0.0, 0.4062, 0.25, 0.375, 0.25, 0.72, 0.56, 0.72, 0.6, 0.68, 0.6, 0.68, 0.56, 0.72, 0.84, 0.72, 0.88, 0.68, 0.88, 0.68, 0.84, 0.72, 0.52, 0.72, 0.56, 0.68, 0.56, 0.68, 0.52, 0.72, 0.8, 0.72, 0.84, 0.68, 0.84, 0.68, 0.8, 0.72, 0.48, 0.72, 0.52, 0.68, 0.52, 0.68, 0.48, 0.72, 0.76, 0.72, 0.8, 0.68, 0.8, 0.68, 0.76, 0.72, 0.72, 0.72, 0.76, 0.68, 0.76, 0.68, 0.72, 0.72, 0.68, 0.72, 0.72, 0.68, 0.72, 0.68, 0.68, 0.72, 0.96, 0.7, 1.0, 0.68, 0.96, 0.72, 0.64, 0.72, 0.68, 0.68, 0.68, 0.68, 0.64, 0.72, 0.92, 0.72, 0.96, 0.68, 0.96, 0.68, 0.92, 0.72, 0.6, 0.72, 0.64, 0.68, 0.64, 0.68, 0.6, 0.72, 0.88, 0.72, 0.92, 0.68, 0.92, 0.68, 0.88, 0.68, 0.68, 0.68, 0.72, 0.64, 0.72, 0.64, 0.68, 0.68, 0.96, 0.66, 1.0, 0.64, 0.96, 0.68, 0.64, 0.68, 0.68, 0.64, 0.68, 0.64, 0.64, 0.68, 0.92, 0.68, 0.96, 0.64, 0.96, 0.64, 0.92, 0.68, 0.6, 0.68, 0.64, 0.64, 0.64, 0.64, 0.6, 0.68, 0.88, 0.68, 0.92, 0.64, 0.92, 0.64, 0.88, 0.68, 0.56, 0.68, 0.6, 0.64, 0.6, 0.64, 0.56, 0.68, 0.84, 0.68, 0.88, 0.64, 0.88, 0.64, 0.84, 0.68, 0.52, 0.68, 0.56, 0.64, 0.56, 0.64, 0.52, 0.68, 0.8, 0.68, 0.84, 0.64, 0.84, 0.64, 0.8, 0.68, 0.48, 0.68, 0.52, 0.64, 0.52, 0.64, 0.48, 0.68, 0.76, 0.68, 0.8, 0.64, 0.8, 0.64, 0.76, 0.68, 0.72, 0.68, 0.76, 0.64, 0.76, 0.64, 0.72, 0.64, 0.64, 0.64, 0.68, 0.6, 0.68, 0.6, 0.64, 0.64, 0.92, 0.64, 0.96, 0.6, 0.96, 0.6, 0.92, 0.64, 0.6, 0.64, 0.64, 0.6, 0.64, 0.6, 0.6, 0.64, 0.88, 0.64, 0.92, 0.6, 0.92, 0.6, 0.88, 0.64, 0.56, 0.64, 0.6, 0.6, 0.6, 0.6, 0.56, 0.64, 0.84, 0.64, 0.88, 0.6, 0.88, 0.6, 0.84, 0.64, 0.52, 0.64, 0.56, 0.6, 0.56, 0.6, 0.52, 0.64, 0.8, 0.64, 0.84, 0.6, 0.84, 0.6, 0.8, 0.64, 0.48, 0.64, 0.52, 0.6, 0.52, 0.6, 0.48, 0.64, 0.76, 0.64, 0.8, 0.6, 0.8, 0.6, 0.76, 0.64, 0.72, 0.64, 0.76, 0.6, 0.76, 0.6, 0.72, 0.64, 0.68, 0.64, 0.72, 0.6, 0.72, 0.6, 0.68, 0.64, 0.96, 0.62, 1.0, 0.6, 0.96, 0.6, 0.92, 0.6, 0.96, 0.56, 0.96, 0.56, 0.92, 0.6, 0.6, 0.6, 0.64, 0.56, 0.64, 0.56, 0.6, 0.6, 0.88, 0.6, 0.92, 0.56, 0.92, 0.56, 0.88, 0.6, 0.56, 0.6, 0.6, 0.56, 0.6, 0.56, 0.56, 0.6, 0.84, 0.6, 0.88, 0.56, 0.88, 0.56, 0.84, 0.6, 0.52, 0.6, 0.56, 0.56, 0.56, 0.56, 0.52, 0.6, 0.8, 0.6, 0.84, 0.56, 0.84, 0.56, 0.8, 0.6, 0.48, 0.6, 0.52, 0.56, 0.52, 0.56, 0.48, 0.6, 0.76, 0.6, 0.8, 0.56, 0.8, 0.56, 0.76, 0.6, 0.72, 0.6, 0.76, 0.56, 0.76, 0.56, 0.72, 0.6, 0.68, 0.6, 0.72, 0.56, 0.72, 0.56, 0.68, 0.6, 0.96, 0.58, 1.0, 0.56, 0.96, 0.6, 0.64, 0.6, 0.68, 0.56, 0.68, 0.56, 0.64, 0.56, 0.88, 0.56, 0.92, 0.52, 0.92, 0.52, 0.88, 0.56, 0.56, 0.56, 0.6, 0.52, 0.6, 0.52, 0.56, 0.56, 0.84, 0.56, 0.88, 0.52, 0.88, 0.52, 0.84, 0.56, 0.52, 0.56, 0.56, 0.52, 0.56, 0.52, 0.52, 0.56, 0.8, 0.56, 0.84, 0.52, 0.84, 0.52, 0.8, 0.56, 0.48, 0.56, 0.52, 0.52, 0.52, 0.52, 0.48, 0.56, 0.76, 0.56, 0.8, 0.52, 0.8, 0.52, 0.76, 0.56, 0.72, 0.56, 0.76, 0.52, 0.76, 0.52, 0.72, 0.56, 0.68, 0.56, 0.72, 0.52, 0.72, 0.52, 0.68, 0.56, 0.96, 0.54, 1.0, 0.52, 0.96, 0.56, 0.64, 0.56, 0.68, 0.52, 0.68, 0.52, 0.64, 0.56, 0.92, 0.56, 0.96, 0.52, 0.96, 0.52, 0.92, 0.56, 0.6, 0.56, 0.64, 0.52, 0.64, 0.52, 0.6, 0.52, 0.56, 0.52, 0.6, 0.48, 0.6, 0.48, 0.56, 0.52, 0.84, 0.52, 0.88, 0.48, 0.88, 0.48, 0.84, 0.52, 0.52, 0.52, 0.56, 0.48, 0.56, 0.48, 0.52, 0.52, 0.8, 0.52, 0.84, 0.48, 0.84, 0.48, 0.8, 0.52, 0.48, 0.52, 0.52, 0.48, 0.52, 0.48, 0.48, 0.52, 0.76, 0.52, 0.8, 0.48, 0.8, 0.48, 0.76, 0.52, 0.72, 0.52, 0.76, 0.48, 0.76, 0.48, 0.72, 0.52, 0.68, 0.52, 0.72, 0.48, 0.72, 0.48, 0.68, 0.52, 0.96, 0.5, 1.0, 0.48, 0.96, 0.52, 0.64, 0.52, 0.68, 0.48, 0.68, 0.48, 0.64, 0.52, 0.92, 0.52, 0.96, 0.48, 0.96, 0.48, 0.92, 0.52, 0.6, 0.52, 0.64, 0.48, 0.64, 0.48, 0.6, 0.52, 0.88, 0.52, 0.92, 0.48, 0.92, 0.48, 0.88, 0.48, 0.52, 0.48, 0.56, 0.44, 0.56, 0.44, 0.52, 0.48, 0.8, 0.48, 0.84, 0.44, 0.84, 0.44, 0.8, 0.48, 0.48, 0.48, 0.52, 0.44, 0.52, 0.44, 0.48, 0.48, 0.76, 0.48, 0.8, 0.44, 0.8, 0.44, 0.76, 0.48, 0.76, 0.44, 0.76, 0.44, 0.76, 0.48, 0.76, 0.48, 0.68, 0.48, 0.72, 0.44, 0.72, 0.44, 0.68, 0.48, 0.96, 0.46, 1.0, 0.44, 0.96, 0.48, 0.64, 0.48, 0.68, 0.44, 0.68, 0.44, 0.64, 0.48, 0.92, 0.48, 0.96, 0.44, 0.96, 0.44, 0.92, 0.48, 0.6, 0.48, 0.64, 0.44, 0.64, 0.44, 0.6, 0.48, 0.88, 0.48, 0.92, 0.44, 0.92, 0.44, 0.88, 0.48, 0.56, 0.48, 0.6, 0.44, 0.6, 0.44, 0.56, 0.48, 0.84, 0.48, 0.88, 0.44, 0.88, 0.44, 0.84, 0.44, 0.48, 0.44, 0.52, 0.4, 0.52, 0.4, 0.48, 0.44, 0.76, 0.44, 0.8, 0.4, 0.8, 0.4, 0.76, 0.44, 0.72, 0.44, 0.76, 0.4, 0.76, 0.4, 0.72, 0.44, 0.68, 0.44, 0.72, 0.4, 0.72, 0.4, 0.68, 0.44, 0.96, 0.42, 1.0, 0.4, 0.96, 0.44, 0.64, 0.44, 0.68, 0.4, 0.68, 0.4, 0.64, 0.44, 0.92, 0.44, 0.96, 0.4, 0.96, 0.4, 0.92, 0.44, 0.6, 0.44, 0.64, 0.4, 0.64, 0.4, 0.6, 0.44, 0.88, 0.44, 0.92, 0.4, 0.92, 0.4, 0.88, 0.44, 0.56, 0.44, 0.6, 0.4, 0.6, 0.4, 0.56, 0.44, 0.84, 0.44, 0.88, 0.4, 0.88, 0.4, 0.84, 0.44, 0.52, 0.44, 0.56, 0.4, 0.56, 0.4, 0.52, 0.44, 0.8, 0.44, 0.84, 0.4, 0.84, 0.4, 0.8, 0.4, 0.76, 0.4, 0.8, 0.36, 0.8, 0.36, 0.76, 0.4, 0.72, 0.4, 0.76, 0.36, 0.76, 0.36, 0.72, 0.4, 0.68, 0.4, 0.72, 0.36, 0.72, 0.36, 0.68, 0.4, 0.96, 0.38, 1.0, 0.36, 0.96, 0.4, 0.64, 0.4, 0.68, 0.36, 0.68, 0.36, 0.64, 0.4, 0.92, 0.4, 0.96, 0.36, 0.96, 0.36, 0.92, 0.4, 0.6, 0.4, 0.64, 0.36, 0.64, 0.36, 0.6, 0.4, 0.88, 0.4, 0.92, 0.36, 0.92, 0.36, 0.88, 0.4, 0.56, 0.4, 0.6, 0.36, 0.6, 0.36, 0.56, 0.4, 0.84, 0.4, 0.88, 0.36, 0.88, 0.36, 0.84, 0.4, 0.52, 0.4, 0.56, 0.36, 0.56, 0.36, 0.52, 0.4, 0.8, 0.4, 0.84, 0.36, 0.84, 0.36, 0.8, 0.4, 0.48, 0.4, 0.52, 0.36, 0.52, 0.36, 0.48, 0.36, 0.72, 0.36, 0.76, 0.32, 0.76, 0.32, 0.72, 0.36, 0.68, 0.36, 0.72, 0.32, 0.72, 0.32, 0.68, 0.36, 0.96, 0.34, 1.0, 0.32, 0.96, 0.36, 0.64, 0.36, 0.68, 0.32, 0.68, 0.32, 0.64, 0.36, 0.92, 0.36, 0.96, 0.32, 0.96, 0.32, 0.92, 0.36, 0.6, 0.36, 0.64, 0.32, 0.64, 0.32, 0.6, 0.36, 0.88, 0.36, 0.92, 0.32, 0.92, 0.32, 0.88, 0.36, 0.56, 0.36, 0.6, 0.32, 0.6, 0.32, 0.56, 0.36, 0.84, 0.36, 0.88, 0.32, 0.88, 0.32, 0.84, 0.36, 0.52, 0.36, 0.56, 0.32, 0.56, 0.32, 0.52, 0.36, 0.8, 0.36, 0.84, 0.32, 0.84, 0.32, 0.8, 0.36, 0.48, 0.36, 0.52, 0.32, 0.52, 0.32, 0.48, 0.36, 0.76, 0.36, 0.8, 0.32, 0.8, 0.32, 0.76, 0.32, 0.68, 0.32, 0.72, 0.28, 0.72, 0.28, 0.68, 0.32, 0.96, 0.3, 1.0, 0.28, 0.96, 0.32, 0.64, 0.32, 0.68, 0.28, 0.68, 0.28, 0.64, 0.32, 0.92, 0.32, 0.96, 0.28, 0.96, 0.28, 0.92, 0.32, 0.6, 0.32, 0.64, 0.28, 0.64, 0.28, 0.6, 0.32, 0.88, 0.32, 0.92, 0.28, 0.92, 0.28, 0.88, 0.32, 0.56, 0.32, 0.6, 0.28, 0.6, 0.28, 0.56, 0.32, 0.84, 0.32, 0.88, 0.28, 0.88, 0.28, 0.84, 0.32, 0.52, 0.32, 0.56, 0.28, 0.56, 0.28, 0.52, 0.32, 0.8, 0.32, 0.84, 0.28, 0.84, 0.28, 0.8, 0.32, 0.48, 0.32, 0.52, 0.28, 0.52, 0.28, 0.48, 0.32, 0.76, 0.32, 0.8, 0.28, 0.8, 0.28, 0.76, 0.32, 0.72, 0.32, 0.76, 0.28, 0.76, 0.28, 0.72, 0.28, 0.96, 0.26, 1.0, 0.24, 0.96, 0.28, 0.64, 0.28, 0.68, 0.24, 0.68, 0.24, 0.64, 0.28, 0.92, 0.28, 0.96, 0.24, 0.96, 0.24, 0.92, 0.28, 0.6, 0.28, 0.64, 0.24, 0.64, 0.24, 0.6, 0.28, 0.88, 0.28, 0.92, 0.24, 0.92, 0.24, 0.88, 0.28, 0.56, 0.28, 0.6, 0.24, 0.6, 0.24, 0.56, 0.28, 0.84, 0.28, 0.88, 0.24, 0.88, 0.24, 0.84, 0.28, 0.52, 0.28, 0.56, 0.24, 0.56, 0.24, 0.52, 0.28, 0.8, 0.28, 0.84, 0.24, 0.84, 0.24, 0.8, 0.28, 0.48, 0.28, 0.52, 0.24, 0.52, 0.24, 0.48, 0.28, 0.76, 0.28, 0.8, 0.24, 0.8, 0.24, 0.76, 0.28, 0.72, 0.28, 0.76, 0.24, 0.76, 0.24, 0.72, 0.28, 0.68, 0.28, 0.72, 0.24, 0.72, 0.24, 0.68, 0.24, 0.92, 0.24, 0.96, 0.2, 0.96, 0.2, 0.92, 0.24, 0.6, 0.24, 0.64, 0.2, 0.64, 0.2, 0.6, 0.24, 0.88, 0.24, 0.92, 0.2, 0.92, 0.2, 0.88, 0.24, 0.56, 0.24, 0.6, 0.2, 0.6, 0.2, 0.56, 0.24, 0.84, 0.24, 0.88, 0.2, 0.88, 0.2, 0.84, 0.24, 0.52, 0.24, 0.56, 0.2, 0.56, 0.2, 0.52, 0.24, 0.8, 0.24, 0.84, 0.2, 0.84, 0.2, 0.8, 0.24, 0.48, 0.24, 0.52, 0.2, 0.52, 0.2, 0.48, 0.24, 0.76, 0.24, 0.8, 0.2, 0.8, 0.2, 0.76, 0.24, 0.72, 0.24, 0.76, 0.2, 0.76, 0.2, 0.72, 0.24, 0.68, 0.24, 0.72, 0.2, 0.72, 0.2, 0.68, 0.24, 0.96, 0.22, 1.0, 0.2, 0.96, 0.24, 0.64, 0.24, 0.68, 0.2, 0.68, 0.2, 0.64, 0.2, 0.6, 0.2, 0.64, 0.16, 0.64, 0.16, 0.6, 0.2, 0.88, 0.2, 0.92, 0.16, 0.92, 0.16, 0.88, 0.2, 0.56, 0.2, 0.6, 0.16, 0.6, 0.16, 0.56, 0.2, 0.84, 0.2, 0.88, 0.16, 0.88, 0.16, 0.84, 0.2, 0.52, 0.2, 0.56, 0.16, 0.56, 0.16, 0.52, 0.2, 0.8, 0.2, 0.84, 0.16, 0.84, 0.16, 0.8, 0.2, 0.48, 0.2, 0.52, 0.16, 0.52, 0.16, 0.48, 0.2, 0.76, 0.2, 0.8, 0.16, 0.8, 0.16, 0.76, 0.2, 0.72, 0.2, 0.76, 0.16, 0.76, 0.16, 0.72, 0.2, 0.68, 0.2, 0.72, 0.16, 0.72, 0.16, 0.68, 0.2, 0.96, 0.18, 1.0, 0.16, 0.96, 0.2, 0.64, 0.2, 0.68, 0.16, 0.68, 0.16, 0.64, 0.2, 0.92, 0.2, 0.96, 0.16, 0.96, 0.16, 0.92, 0.16, 0.56, 0.16, 0.6, 0.12, 0.6, 0.12, 0.56, 0.16, 0.84, 0.16, 0.88, 0.12, 0.88, 0.12, 0.84, 0.16, 0.52, 0.16, 0.56, 0.12, 0.56, 0.12, 0.52, 0.16, 0.8, 0.16, 0.84, 0.12, 0.84, 0.12, 0.8, 0.16, 0.48, 0.16, 0.52, 0.12, 0.52, 0.12, 0.48, 0.16, 0.76, 0.16, 0.8, 0.12, 0.8, 0.12, 0.76, 0.16, 0.72, 0.16, 0.76, 0.12, 0.76, 0.12, 0.72, 0.16, 0.68, 0.16, 0.72, 0.12, 0.72, 0.12, 0.68, 0.16, 0.96, 0.14, 1.0, 0.12, 0.96, 0.16, 0.64, 0.16, 0.68, 0.12, 0.68, 0.12, 0.64, 0.16, 0.92, 0.16, 0.96, 0.12, 0.96, 0.12, 0.92, 0.16, 0.6, 0.16, 0.64, 0.12, 0.64, 0.12, 0.6, 0.16, 0.88, 0.16, 0.92, 0.12, 0.92, 0.12, 0.88, 0.12, 0.52, 0.12, 0.56, 0.08, 0.56, 0.08, 0.52, 0.12, 0.8, 0.12, 0.84, 0.08, 0.84, 0.08, 0.8, 0.12, 0.48, 0.12, 0.52, 0.08, 0.52, 0.08, 0.48, 0.12, 0.76, 0.12, 0.8, 0.08, 0.8, 0.08, 0.76, 0.12, 0.72, 0.12, 0.76, 0.08, 0.76, 0.08, 0.72, 0.12, 0.68, 0.12, 0.72, 0.08, 0.72, 0.08, 0.68, 0.12, 0.96, 0.1, 1.0, 0.08, 0.96, 0.12, 0.64, 0.12, 0.68, 0.08, 0.68, 0.08, 0.64, 0.12, 0.92, 0.12, 0.96, 0.08, 0.96, 0.08, 0.92, 0.12, 0.6, 0.12, 0.64, 0.08, 0.64, 0.08, 0.6, 0.12, 0.88, 0.12, 0.92, 0.08, 0.92, 0.08, 0.88, 0.12, 0.56, 0.12, 0.6, 0.08, 0.6, 0.08, 0.56, 0.12, 0.84, 0.12, 0.88, 0.08, 0.88, 0.08, 0.84, 0.08, 0.8, 0.08, 0.84, 0.04, 0.84, 0.04, 0.8, 0.08, 0.48, 0.08, 0.52, 0.04, 0.52, 0.04, 0.48, 0.08, 0.76, 0.08, 0.8, 0.04, 0.8, 0.04, 0.76, 0.08, 0.72, 0.08, 0.76, 0.04, 0.76, 0.04, 0.72, 0.08, 0.68, 0.08, 0.72, 0.04, 0.72, 0.04, 0.68, 0.08, 0.96, 0.06, 1.0, 0.04, 0.96, 0.08, 0.64, 0.08, 0.68, 0.04, 0.68, 0.04, 0.64, 0.08, 0.92, 0.08, 0.96, 0.04, 0.96, 0.04, 0.92, 0.08, 0.6, 0.08, 0.64, 0.04, 0.64, 0.04, 0.6, 0.08, 0.88, 0.08, 0.92, 0.04, 0.92, 0.04, 0.88, 0.08, 0.56, 0.08, 0.6, 0.04, 0.6, 0.04, 0.56, 0.08, 0.84, 0.08, 0.88, 0.04, 0.88, 0.04, 0.84, 0.08, 0.52, 0.08, 0.56, 0.04, 0.56, 0.04, 0.52, 0.04, 0.76, 0.04, 0.8, 5.96e-08, 0.8, 5.96e-08, 0.76, 0.04, 0.72, 0.04, 0.76, 5.96e-08, 0.76, 5.96e-08, 0.72, 0.04, 0.68, 0.04, 0.72, 5.96e-08, 0.72, 2.98e-08, 0.68, 0.04, 0.96, 0.02, 1.0, 8.941e-07, 0.96, 0.04, 0.64, 0.04, 0.68, 2.98e-08, 0.68, 2.98e-08, 0.64, 0.04, 0.92, 0.04, 0.96, 8.941e-07, 0.96, 3.874e-07, 0.92, 0.04, 0.6, 0.04, 0.64, 2.98e-08, 0.64, 2.98e-08, 0.6, 0.04, 0.88, 0.04, 0.92, 3.874e-07, 0.92, 2.384e-07, 0.88, 0.04, 0.56, 0.04, 0.6, 2.98e-08, 0.6, 0.0, 0.56, 0.04, 0.84, 0.04, 0.88, 2.384e-07, 0.88, 1.192e-07, 0.84, 0.04, 0.52, 0.04, 0.56, 0.0, 0.56, 0.0, 0.52, 0.04, 0.8, 0.04, 0.84, 1.192e-07, 0.84, 5.96e-08, 0.8, 0.04, 0.48, 0.04, 0.52, 0.0, 0.52, 0.0, 0.48, 1.0, 0.72, 1.0, 0.76, 0.96, 0.76, 0.96, 0.72, 1.0, 0.68, 1.0, 0.72, 0.96, 0.72, 0.96, 0.68, 1.0, 0.96, 0.98, 1.0, 0.96, 0.96, 1.0, 0.64, 1.0, 0.68, 0.96, 0.68, 0.96, 0.64, 1.0, 0.92, 1.0, 0.96, 0.96, 0.96, 0.96, 0.92, 1.0, 0.6, 1.0, 0.64, 0.96, 0.64, 0.96, 0.6, 1.0, 0.88, 1.0, 0.92, 0.96, 0.92, 0.96, 0.88, 1.0, 0.56, 1.0, 0.6, 0.96, 0.6, 0.96, 0.56, 1.0, 0.84, 1.0, 0.88, 0.96, 0.88, 0.96, 0.84, 1.0, 0.52, 1.0, 0.56, 0.96, 0.56, 0.96, 0.52, 1.0, 0.8, 1.0, 0.84, 0.96, 0.84, 0.96, 0.8, 1.0, 0.48, 1.0, 0.52, 0.96, 0.52, 0.96, 0.48, 1.0, 0.76, 1.0, 0.8, 0.96, 0.8, 0.96, 0.76, 0.96, 0.68, 0.96, 0.72, 0.92, 0.72, 0.92, 0.68, 0.96, 0.96, 0.94, 1.0, 0.92, 0.96, 0.96, 0.64, 0.96, 0.68, 0.92, 0.68, 0.92, 0.64, 0.96, 0.92, 0.96, 0.96, 0.92, 0.96, 0.92, 0.92, 0.96, 0.6, 0.96, 0.64, 0.92, 0.64, 0.92, 0.6, 0.96, 0.88, 0.96, 0.92, 0.92, 0.92, 0.92, 0.88, 0.96, 0.56, 0.96, 0.6, 0.92, 0.6, 0.92, 0.56, 0.96, 0.84, 0.96, 0.88, 0.92, 0.88, 0.92, 0.84, 0.96, 0.52, 0.96, 0.56, 0.92, 0.56, 0.92, 0.52, 0.96, 0.8, 0.96, 0.84, 0.92, 0.84, 0.92, 0.8, 0.96, 0.48, 0.96, 0.52, 0.92, 0.52, 0.92, 0.48, 0.96, 0.76, 0.96, 0.8, 0.92, 0.8, 0.92, 0.76, 0.96, 0.72, 0.96, 0.76, 0.92, 0.76, 0.92, 0.72, 0.92, 0.96, 0.9, 1.0, 0.88, 0.96, 0.92, 0.64, 0.92, 0.68, 0.88, 0.68, 0.88, 0.64, 0.92, 0.92, 0.92, 0.96, 0.88, 0.96, 0.88, 0.92, 0.92, 0.6, 0.92, 0.64, 0.88, 0.64, 0.88, 0.6, 0.92, 0.88, 0.92, 0.92, 0.88, 0.92, 0.88, 0.88, 0.92, 0.56, 0.92, 0.6, 0.88, 0.6, 0.88, 0.56, 0.92, 0.84, 0.92, 0.88, 0.88, 0.88, 0.88, 0.84, 0.92, 0.52, 0.92, 0.56, 0.88, 0.56, 0.88, 0.52, 0.92, 0.8, 0.92, 0.84, 0.88, 0.84, 0.88, 0.8, 0.92, 0.48, 0.92, 0.52, 0.88, 0.52, 0.88, 0.48, 0.92, 0.76, 0.92, 0.8, 0.88, 0.8, 0.88, 0.76, 0.92, 0.72, 0.92, 0.76, 0.88, 0.76, 0.88, 0.72, 0.92, 0.68, 0.92, 0.72, 0.88, 0.72, 0.88, 0.68, 0.88, 0.64, 0.88, 0.68, 0.84, 0.68, 0.84, 0.64, 0.88, 0.92, 0.88, 0.96, 0.84, 0.96, 0.84, 0.92, 0.88, 0.6, 0.88, 0.64, 0.84, 0.64, 0.84, 0.6, 0.88, 0.88, 0.88, 0.92, 0.84, 0.92, 0.84, 0.88, 0.88, 0.56, 0.88, 0.6, 0.84, 0.6, 0.84, 0.56, 0.88, 0.84, 0.88, 0.88, 0.84, 0.88, 0.84, 0.84, 0.88, 0.52, 0.88, 0.56, 0.84, 0.56, 0.84, 0.52, 0.88, 0.8, 0.88, 0.84, 0.84, 0.84, 0.84, 0.8, 0.88, 0.48, 0.88, 0.52, 0.84, 0.52, 0.84, 0.48, 0.88, 0.76, 0.88, 0.8, 0.84, 0.8, 0.84, 0.76, 0.88, 0.72, 0.88, 0.76, 0.84, 0.76, 0.84, 0.72, 0.88, 0.68, 0.88, 0.72, 0.84, 0.72, 0.84, 0.68, 0.88, 0.96, 0.86, 1.0, 0.84, 0.96, 0.84, 0.6, 0.84, 0.64, 0.8, 0.64, 0.8, 0.6, 0.84, 0.88, 0.84, 0.92, 0.8, 0.92, 0.8, 0.88, 0.84, 0.56, 0.84, 0.6, 0.8, 0.6, 0.8, 0.56, 0.84, 0.84, 0.84, 0.88, 0.8, 0.88, 0.8, 0.84, 0.84, 0.52, 0.84, 0.56, 0.8, 0.56, 0.8, 0.52, 0.84, 0.8, 0.84, 0.84, 0.8, 0.84, 0.8, 0.8, 0.84, 0.48, 0.84, 0.52, 0.8, 0.52, 0.8, 0.48, 0.84, 0.76, 0.84, 0.8, 0.8, 0.8, 0.8, 0.76, 0.84, 0.72, 0.84, 0.76, 0.8, 0.76, 0.8, 0.72, 0.84, 0.68, 0.84, 0.72, 0.8, 0.72, 0.8, 0.68, 0.84, 0.96, 0.82, 1.0, 0.8, 0.96, 0.84, 0.64, 0.84, 0.68, 0.8, 0.68, 0.8, 0.64, 0.84, 0.92, 0.84, 0.96, 0.8, 0.96, 0.8, 0.92, 0.8, 0.56, 0.8, 0.6, 0.76, 0.6, 0.76, 0.56, 0.8, 0.84, 0.8, 0.88, 0.76, 0.88, 0.76, 0.84, 0.8, 0.52, 0.8, 0.56, 0.76, 0.56, 0.76, 0.52, 0.8, 0.8, 0.8, 0.84, 0.76, 0.84, 0.76, 0.8, 0.8, 0.48, 0.8, 0.52, 0.76, 0.52, 0.76, 0.48, 0.8, 0.76, 0.8, 0.8, 0.76, 0.8, 0.76, 0.76, 0.8, 0.72, 0.8, 0.76, 0.76, 0.76, 0.76, 0.72, 0.8, 0.68, 0.8, 0.72, 0.76, 0.72, 0.76, 0.68, 0.8, 0.96, 0.78, 1.0, 0.76, 0.96, 0.8, 0.64, 0.8, 0.68, 0.76, 0.68, 0.76, 0.64, 0.8, 0.92, 0.8, 0.96, 0.76, 0.96, 0.76, 0.92, 0.8, 0.6, 0.8, 0.64, 0.76, 0.64, 0.76, 0.6, 0.8, 0.88, 0.8, 0.92, 0.76, 0.92, 0.76, 0.88, 0.76, 0.84, 0.76, 0.88, 0.72, 0.88, 0.72, 0.84, 0.76, 0.52, 0.76, 0.56, 0.72, 0.56, 0.72, 0.52, 0.76, 0.8, 0.76, 0.84, 0.72, 0.84, 0.72, 0.8, 0.76, 0.48, 0.76, 0.52, 0.72, 0.52, 0.72, 0.48, 0.76, 0.76, 0.76, 0.8, 0.72, 0.8, 0.72, 0.76, 0.76, 0.72, 0.76, 0.76, 0.72, 0.76, 0.72, 0.72, 0.76, 0.68, 0.76, 0.72, 0.72, 0.72, 0.72, 0.68, 0.76, 0.96, 0.74, 1.0, 0.72, 0.96, 0.76, 0.64, 0.76, 0.68, 0.72, 0.68, 0.72, 0.64, 0.76, 0.92, 0.76, 0.96, 0.72, 0.96, 0.72, 0.92, 0.76, 0.6, 0.76, 0.64, 0.72, 0.64, 0.72, 0.6, 0.76, 0.88, 0.76, 0.92, 0.72, 0.92, 0.72, 0.88, 0.76, 0.56, 0.76, 0.6, 0.72, 0.6, 0.72, 0.56, 0.44, 0.76, 0.44, 0.72, 0.44, 0.72, 0.44, 0.76, 0.48, 0.72, 0.48, 0.76, 0.48, 0.76, 0.48, 0.72, 0.44, 0.72, 0.48, 0.72, 0.48, 0.72, 0.44, 0.72, 0.44, 0.76, 0.44, 0.72, 0.44, 0.72, 0.44, 0.76, 0.4732, 0.72, 0.4724, 0.76, 0.4724, 0.76, 0.4732, 0.72, 0.48, 0.72, 0.48, 0.76, 0.48, 0.76, 0.48, 0.72, 0.44, 0.72, 0.44, 0.72, 0.44, 0.72, 0.44, 0.72, 0.44, 0.72, 0.48, 0.72, 0.48, 0.72, 0.44, 0.72, 0.48, 0.72, 0.48, 0.72, 0.48, 0.72, 0.48, 0.72, 0.4476, 0.76, 0.4476, 0.76, 0.4476, 0.76, 0.4476, 0.76, 0.44, 0.72, 0.48, 0.72, 0.48, 0.72, 0.44, 0.72, 0.48, 0.76, 0.48, 0.76, 0.48, 0.76, 0.48, 0.76, 0.44, 0.76, 0.44, 0.76, 0.44, 0.76, 0.44, 0.76, 0.48, 0.76, 0.44, 0.76, 0.44, 0.76, 0.48, 0.76, 0.4476, 0.76, 0.4476, 0.76, 0.4476, 0.76, 0.4476, 0.76, 0.4468, 0.72, 0.4468, 0.72, 0.4468, 0.72, 0.4468, 0.72, 0.48, 0.76, 0.44, 0.76, 0.44, 0.76, 0.48, 0.76, 0.44, 0.76, 0.44, 0.76, 0.44, 0.76, 0.44, 0.76, 0.48, 0.76, 0.48, 0.76, 0.48, 0.76, 0.48, 0.76, 0.4724, 0.76, 0.4724, 0.76, 0.4724, 0.76, 0.4724, 0.76, 0.48, 0.76, 0.44, 0.76, 0.44, 0.76, 0.48, 0.76, 0.44, 0.76, 0.44, 0.76, 0.44, 0.76, 0.44, 0.76, 0.48, 0.76, 0.48, 0.76, 0.48, 0.76, 0.48, 0.76, 0.4476, 0.76, 0.4476, 0.76, 0.4476, 0.76, 0.4476, 0.76, 0.48, 0.76, 0.44, 0.76, 0.44, 0.76, 0.48, 0.76, 0.44, 0.76, 0.44, 0.76, 0.44, 0.76, 0.44, 0.76, 0.48, 0.76, 0.48, 0.76, 0.48, 0.76, 0.48, 0.76, 0.48, 0.76, 0.48, 0.76, 0.48, 0.76, 0.48, 0.76, 0.44, 0.76, 0.44, 0.76, 0.44, 0.76, 0.44, 0.76, 0.48, 0.76, 0.44, 0.76, 0.44, 0.76, 0.48, 0.76, 0.4733, 0.72, 0.4732, 0.72, 0.4732, 0.72, 0.4733, 0.72, 0.44, 0.72, 0.48, 0.72, 0.48, 0.72, 0.44, 0.72, 0.4732, 0.72, 0.4733, 0.72, 0.4733, 0.72, 0.4732, 0.72, 0.48, 0.72, 0.48, 0.72, 0.48, 0.72, 0.48, 0.72, 0.44, 0.72, 0.44, 0.72, 0.44, 0.72, 0.44, 0.72, 0.44, 0.72, 0.44, 0.72, 0.44, 0.72, 0.44, 0.72, 0.48, 0.72, 0.48, 0.72, 0.48, 0.72, 0.48, 0.72, 0.4724, 0.76, 0.4724, 0.76, 0.4724, 0.76, 0.4724, 0.76, 0.44, 0.72, 0.48, 0.72, 0.48, 0.72, 0.44, 0.72, 0.44, 0.72, 0.48, 0.72, 0.48, 0.72, 0.44, 0.72, 0.4732, 0.72, 0.4732, 0.72, 0.4732, 0.72, 0.4732, 0.72, 0.48, 0.72, 0.48, 0.72, 0.48, 0.72, 0.48, 0.72, 0.44, 0.72, 0.44, 0.72, 0.44, 0.72, 0.44, 0.72, 0.4724, 0.76, 0.4732, 0.72, 0.48, 0.72, 0.48, 0.76, 0.4468, 0.72, 0.4476, 0.76, 0.44, 0.76, 0.44, 0.72, 0.4476, 0.76, 0.4476, 0.76, 0.44, 0.76, 0.44, 0.76, 0.4732, 0.72, 0.4468, 0.72, 0.44, 0.72, 0.48, 0.72, 0.4468, 0.72, 0.4468, 0.72, 0.44, 0.72, 0.44, 0.72, 0.4733, 0.72, 0.4732, 0.72, 0.48, 0.72, 0.48, 0.72, 0.4724, 0.76, 0.4724, 0.76, 0.48, 0.76, 0.48, 0.76, 0.4476, 0.76, 0.4476, 0.76, 0.44, 0.76, 0.44, 0.76, 0.4476, 0.76, 0.4476, 0.76, 0.44, 0.76, 0.44, 0.76, 0.4724, 0.76, 0.4724, 0.76, 0.48, 0.76, 0.48, 0.76, 0.4724, 0.76, 0.4724, 0.76, 0.48, 0.76, 0.48, 0.76, 0.4476, 0.76, 0.4724, 0.76, 0.48, 0.76, 0.44, 0.76, 0.4724, 0.76, 0.4724, 0.76, 0.48, 0.76, 0.48, 0.76, 0.4476, 0.76, 0.4476, 0.76, 0.44, 0.76, 0.44, 0.76, 0.4476, 0.76, 0.4476, 0.76, 0.44, 0.76, 0.44, 0.76, 0.4724, 0.76, 0.4724, 0.76, 0.48, 0.76, 0.48, 0.76, 0.4468, 0.72, 0.4468, 0.72, 0.44, 0.72, 0.44, 0.72, 0.4732, 0.72, 0.4732, 0.72, 0.48, 0.72, 0.48, 0.72, 0.4468, 0.72, 0.4468, 0.72, 0.44, 0.72, 0.44, 0.72, 0.4732, 0.72, 0.4732, 0.72, 0.48, 0.72, 0.48, 0.72, 0.4732, 0.72, 0.4733, 0.72, 0.48, 0.72, 0.48, 0.72, 0.4468, 0.72, 0.4468, 0.72, 0.44, 0.72, 0.44, 0.72, 0.4732, 0.72, 0.4724, 0.76, 0.4476, 0.76, 0.4468, 0.72, 0.4733, 0.72, 0.4468, 0.72, 0.4468, 0.72, 0.4732, 0.72, 0.4476, 0.76, 0.4724, 0.76, 0.4724, 0.76, 0.4476, 0.76, 0.4476, 0.76, 0.4724, 0.76, 0.4724, 0.76, 0.4476, 0.76, 0.4476, 0.76, 0.4724, 0.76, 0.4724, 0.76, 0.4476, 0.76, 0.4476, 0.76, 0.4724, 0.76, 0.4724, 0.76, 0.4476, 0.76, 0.4476, 0.76, 0.4724, 0.76, 0.4724, 0.76, 0.4476, 0.76, 0.4732, 0.72, 0.4468, 0.72, 0.4468, 0.72, 0.4732, 0.72, 0.4732, 0.72, 0.4468, 0.72, 0.4468, 0.72, 0.4732, 0.72, 0.4732, 0.72, 0.4468, 0.72, 0.4468, 0.72, 0.4733, 0.72, 0.4724, 0.76, 0.4724, 0.76, 0.4724, 0.76, 0.4724, 0.76, 0.4724, 0.76, 0.4476, 0.76, 0.4476, 0.76, 0.4724, 0.76, 0.4476, 0.76, 0.4476, 0.76, 0.4476, 0.76, 0.4476, 0.76, 0.4476, 0.76, 0.4468, 0.72, 0.4468, 0.72, 0.4476, 0.76, 0.4468, 0.72, 0.4468, 0.72, 0.4468, 0.72, 0.4468, 0.72, 0.4724, 0.76, 0.4724, 0.76, 0.4724, 0.76, 0.4724, 0.76, 0.4476, 0.76, 0.4476, 0.76, 0.4476, 0.76, 0.4476, 0.76, 0.4732, 0.72, 0.4732, 0.72, 0.4732, 0.72, 0.4732, 0.72, 0.4724, 0.76, 0.4724, 0.76, 0.4724, 0.76, 0.4724, 0.76, 0.4468, 0.72, 0.4732, 0.72, 0.4732, 0.72, 0.4468, 0.72, 0.4468, 0.72, 0.4468, 0.72, 0.4468, 0.72, 0.4468, 0.72, 0.4468, 0.72, 0.4468, 0.72, 0.4468, 0.72, 0.4468, 0.72, 0.76, 0.48, 0.72, 0.48, 0.68, 0.48, 0.64, 0.48, 0.6, 0.48, 0.56, 0.48, 0.52, 0.48, 0.48, 0.48, 0.44, 0.48, 0.4, 0.48, 0.36, 0.48, 0.32, 0.48, 0.28, 0.48, 0.24, 0.48, 0.2, 0.48, 0.16, 0.48, 0.12, 0.48, 0.08, 0.48, 0.04, 0.48, 1.0, 0.48, 0.96, 0.48, 0.92, 0.48, 0.88, 0.48, 0.84, 0.48, 0.8, 0.48, 0.0, 1.0, 0.0, 0.5, 0.0, 0.5, 0.0, 1.0, 0.0, 0.0, 1.0, 0.0, 1.0, 0.5, 0.0, 0.5, 0.0, 1.0, 0.0, 0.5, 0.0, 0.5, 0.0, 1.0, 1.0, 0.0, 1.0, 0.5, 1.0, 0.5, 1.0, 0.0, 1.0, 0.0, 1.0, 0.5, 1.0, 0.5, 1.0, 0.0, 0.0, 1.0, 0.0, 0.5, 0.0, 0.5, 0.0, 1.0, 1.0, 0.0, 1.0, 0.5, 1.0, 0.5, 1.0, 0.0, 0.0, 1.0, 0.0, 0.5, 0.0, 0.5, 0.0, 1.0, 0.0, 1.0, 0.0, 0.5, 0.0, 0.5, 0.0, 1.0, 1.0, 0.0, 1.0, 0.5, 1.0, 0.5, 1.0, 0.0, 1.0, 0.0, 1.0, 0.5, 1.0, 0.5, 1.0, 0.0, 0.0, 0.0, 0.0, 0.5, 1.0, 0.5, 1.0, 0.0, 0.625, 0.5, 0.625, 0.25, 0.625, 0.25, 0.625, 0.5, 0.625, 1.0, 0.625, 0.75, 0.625, 0.75, 0.625, 1.0, 0.0, 0.0, 0.0, 0.0, 0.0, 0.0, 0.0, 0.0])
me_plane.materials.append(None)
me_plane.use_remesh_fix_poles = True
me_plane.use_remesh_preserve_attributes = False
me_plane.use_mirror_vertex_groups = False
me_plane.update()

# ---- objects
ob_light = bpy.data.objects.new('Light', light_light)
ob_camera = bpy.data.objects.new('Camera', cam_camera)
ob_plane = bpy.data.objects.new('Plane', me_plane)

# ---- transforms, parenting, visibility, modifiers, constraints
ob_light.location = (2.693, 0.6642, 2.533)
ob_light.rotation_euler = (0.6503, 0.05522, 1.866)
ob_light.scale = (0.3212, 0.3212, 0.3212)
ob_light.lock_rotations_4d = False
ob_light.empty_display_type = 'ARROWS'
ob_light.color = (0.0, 0.0, 0.0, 0.0)
ob_light.lineart.crease_threshold = 0.0
ob_camera.location = (7.359, -6.926, 4.958)
ob_camera.rotation_euler = (1.109, 0.0, 0.8149)
ob_camera.lock_rotations_4d = False
ob_camera.empty_display_type = 'ARROWS'
ob_camera.color = (0.0, 0.0, 0.0, 0.0)
ob_camera.display_type = 'WIRE'
ob_camera.lineart.crease_threshold = 0.0
ob_plane.location = (0.0, 0.0, 0.0)
ob_plane.scale = (0.1974, 0.1974, 0.1974)
ob_plane.lineart.crease_threshold = 0.0
_m = ob_plane.modifiers.new('Subdivision', 'SUBSURF')
_m.uv_smooth = 'PRESERVE_CORNERS'

# ---- collection membership
col_collection.objects.link(ob_light)
col_collection.objects.link(ob_camera)
col_collection.objects.link(ob_plane)

# ---- scene / render settings (as saved in the file)
scene.camera = ob_camera
scene.frame_start = 1; scene.frame_end = 250; scene.frame_set(1)
scene.render.engine = 'BLENDER_EEVEE_NEXT'
scene.cycles.use_denoising = False
scene.cycles.samples = 128
scene.cycles.sampling_pattern = 'TABULATED_SOBOL'
scene.cycles.use_adaptive_sampling = False
scene.cycles.use_light_tree = False
scene.view_settings.view_transform = 'Filmic'
bpy.context.view_layer.update()
